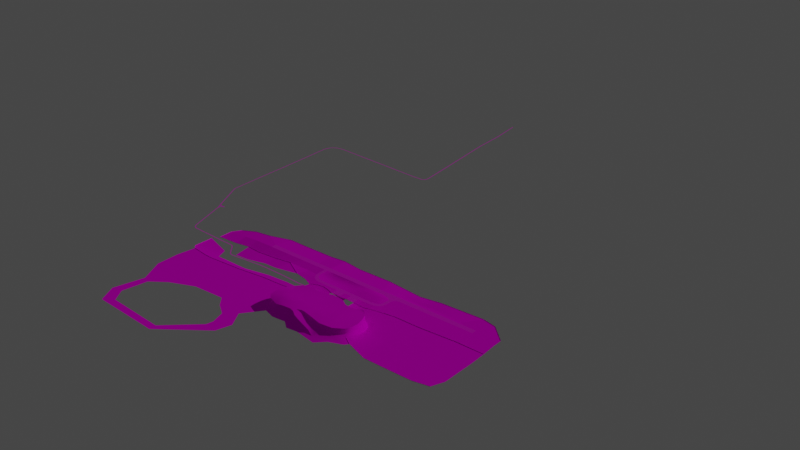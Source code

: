 # Source: mesa.blend  (saved by Blender 2.82.7; exported with 4.5.12 LTS)
import bpy
from mathutils import Matrix  # noqa: F401  (used for matrix-valued properties, if any)

bpy.ops.wm.read_factory_settings(use_empty=True)
scene = bpy.context.scene
scene.name = 'Scene'

# ---- collections
col_hanger1 = bpy.data.collections.new('hanger1'); scene.collection.children.link(col_hanger1)
col_hanger2 = bpy.data.collections.new('hanger2'); scene.collection.children.link(col_hanger2)
col_ground = bpy.data.collections.new('ground'); scene.collection.children.link(col_ground)

# ---- images (referenced by path relative to the original .blend; pixels are not part of the script)
import os
ASSET_DIR = os.environ.get("B2B_ASSET_DIR", "")  # directory of the original .blend (textures are referenced by path, not embedded)
HERE = os.path.dirname(os.path.abspath(__file__))  # packed textures are extracted next to this script under _unpacked/

def load_image(name, relpath, width, height, colorspace="sRGB"):
    """Load a texture the original file referenced (path relative to the .blend, or extracted next to this script)."""
    p = next((c for c in (os.path.join(HERE, relpath), os.path.join(ASSET_DIR, relpath)) if relpath and os.path.exists(c)), "")
    if p:
        img = bpy.data.images.load(p, check_existing=True)
        img.name = name
    else:  # same state as the original file: an image datablock whose file is absent (Cycles renders it pink)
        img = bpy.data.images.new(name, width, height)
        img.source = "FILE"
        img.filepath = "//" + (relpath or name)
    img.colorspace_settings.name = colorspace
    return img
img_seamless_beach_sand_texture_jpg = load_image('Seamless_Beach_Sand_Texture.jpg', 'Seamless_Beach_Sand_Texture.jpg', 1024, 1024, 'sRGB')
img_seamless_rock_face_texture_by_hhh316_d4hqxwx_fullview_jpg = load_image('seamless_rock_face_texture_by_hhh316_d4hqxwx-fullview.jpg', 'seamless_rock_face_texture_by_hhh316_d4hqxwx-fullview.jpg', 1024, 1024, 'sRGB')
img_asphalt_01_jpg = load_image('asphalt_01.jpg', 'asphalt_01.jpg', 1024, 1024, 'sRGB')
img_chain_link_fence_png = load_image('chain-link-fence.png', 'chain-link-fence.png', 1024, 1024, 'Non-Color')

# ---- materials (node trees are filled in below, after node groups)
mat_sand_01 = bpy.data.materials.new('sand_01')
mat_sand_01.use_backface_culling = True
mat_sand_01.use_transparent_shadow = False
mat_sand_01.roughness = 1.0
mat_rocks_01 = bpy.data.materials.new('rocks_01')
mat_rocks_01.use_transparent_shadow = False
mat_tarmac_01 = bpy.data.materials.new('tarmac_01')
mat_tarmac_01.use_backface_culling = True
mat_tarmac_01.use_transparent_shadow = False
mat_fence = bpy.data.materials.new('fence')

# ---- node groups
ng_auto_smooth = bpy.data.node_groups.new('Auto Smooth', 'GeometryNodeTree')
_s = ng_auto_smooth.interface.new_socket(name='Geometry', in_out='OUTPUT', socket_type='NodeSocketGeometry')
_s = ng_auto_smooth.interface.new_socket(name='Geometry', in_out='INPUT', socket_type='NodeSocketGeometry')
_s = ng_auto_smooth.interface.new_socket(name='Angle', in_out='INPUT', socket_type='NodeSocketFloat')
_s.subtype = 'ANGLE'
_s.min_value = 0.0
_s.max_value = 3.142
ng_auto_smooth.is_modifier = True
_N = ng_auto_smooth.nodes; _L = ng_auto_smooth.links
n0 = _N.new('NodeGroupOutput'); n0.name = 'Group Output'; n0.location = (480, -100)
n1 = _N.new('NodeGroupInput'); n1.name = 'Group Input'; n1.location = (-420, -300)
n2 = _N.new('NodeGroupInput'); n2.name = 'Group Input.001'; n2.location = (-60, -100)
n3 = _N.new('GeometryNodeSetShadeSmooth'); n3.name = 'Set Shade Smooth'; n3.location = (120, -100)
n3.domain = 'EDGE'
n4 = _N.new('GeometryNodeSetShadeSmooth'); n4.name = 'Set Shade Smooth.001'; n4.location = (300, -100)
n5 = _N.new('GeometryNodeInputMeshEdgeAngle'); n5.name = 'Edge Angle'; n5.location = (-420, -220)
n6 = _N.new('GeometryNodeInputEdgeSmooth'); n6.name = 'Is Edge Smooth'; n6.location = (-60, -160)
n7 = _N.new('GeometryNodeInputShadeSmooth'); n7.name = 'Is Face Smooth'; n7.location = (-240, -340)
n8 = _N.new('FunctionNodeBooleanMath'); n8.name = 'Boolean Math'; n8.location = (-60, -220)
n9 = _N.new('FunctionNodeCompare'); n9.name = 'Compare'; n9.location = (-240, -180)
n9.operation = 'LESS_EQUAL'
_L.new(n5.outputs[0], n9.inputs[0])
_L.new(n4.outputs[0], n0.inputs[0])
_L.new(n1.outputs[1], n9.inputs[1])
_L.new(n9.outputs[0], n8.inputs[0])
_L.new(n7.outputs[0], n8.inputs[1])
_L.new(n2.outputs[0], n3.inputs[0])
_L.new(n6.outputs[0], n3.inputs[1])
_L.new(n3.outputs[0], n4.inputs[0])
_L.new(n8.outputs[0], n3.inputs[2])
n0.is_active_output = True

# ---- material node trees
mat_sand_01.use_nodes = True; mat_sand_01.node_tree.nodes.clear()
_N = mat_sand_01.node_tree.nodes; _L = mat_sand_01.node_tree.links
n0 = _N.new('ShaderNodeOutputMaterial'); n0.name = 'Material Output'; n0.location = (1774, 258)
n1 = _N.new('ShaderNodeBsdfPrincipled'); n1.name = 'Principled BSDF'; n1.location = (922, 715)
n1.distribution = 'GGX'
n1.subsurface_method = 'BURLEY'
n1.inputs[2].default_value = 1.0
n1.inputs[3].default_value = 1.45
n1.inputs[13].default_value = 0.0
n1.inputs[27].default_value = (0.0, 0.0, 0.0, 1.0)
n1.inputs[28].default_value = 1.0
n2 = _N.new('ShaderNodeTexImage'); n2.name = 'Image Texture'; n2.location = (321, 505)
n2.image = img_seamless_beach_sand_texture_jpg
_L.new(n1.outputs[0], n0.inputs[0])
_L.new(n2.outputs[0], n1.inputs[0])
n0.is_active_output = True
mat_rocks_01.use_nodes = True; mat_rocks_01.node_tree.nodes.clear()
_N = mat_rocks_01.node_tree.nodes; _L = mat_rocks_01.node_tree.links
n0 = _N.new('ShaderNodeOutputMaterial'); n0.name = 'Material Output'; n0.location = (300, 300)
n1 = _N.new('ShaderNodeBsdfPrincipled'); n1.name = 'Principled BSDF'; n1.location = (10, 300)
n1.distribution = 'GGX'
n1.subsurface_method = 'BURLEY'
n1.inputs[2].default_value = 1.0
n1.inputs[3].default_value = 1.45
n1.inputs[13].default_value = 0.0
n1.inputs[27].default_value = (0.0, 0.0, 0.0, 1.0)
n1.inputs[28].default_value = 1.0
n2 = _N.new('ShaderNodeTexImage'); n2.name = 'Image Texture'; n2.location = (-280, 280)
n2.image = img_seamless_rock_face_texture_by_hhh316_d4hqxwx_fullview_jpg
_L.new(n1.outputs[0], n0.inputs[0])
_L.new(n2.outputs[0], n1.inputs[0])
n0.is_active_output = True
mat_tarmac_01.use_nodes = True; mat_tarmac_01.node_tree.nodes.clear()
_N = mat_tarmac_01.node_tree.nodes; _L = mat_tarmac_01.node_tree.links
n0 = _N.new('ShaderNodeOutputMaterial'); n0.name = 'Material Output'; n0.location = (300, 300)
n1 = _N.new('ShaderNodeBsdfPrincipled'); n1.name = 'Principled BSDF'; n1.location = (10, 300)
n1.distribution = 'GGX'
n1.subsurface_method = 'BURLEY'
n1.inputs[2].default_value = 0.8739
n1.inputs[3].default_value = 1.45
n1.inputs[13].default_value = 0.3435
n1.inputs[27].default_value = (0.0, 0.0, 0.0, 1.0)
n1.inputs[28].default_value = 1.0
n2 = _N.new('ShaderNodeTexImage'); n2.name = 'Image Texture'; n2.location = (-280, 280)
n2.image = img_asphalt_01_jpg
_L.new(n1.outputs[0], n0.inputs[0])
_L.new(n2.outputs[0], n1.inputs[0])
n0.is_active_output = True
mat_fence.use_nodes = True; mat_fence.node_tree.nodes.clear()
_N = mat_fence.node_tree.nodes; _L = mat_fence.node_tree.links
n0 = _N.new('ShaderNodeOutputMaterial'); n0.name = 'Material Output'; n0.location = (300, 300)
n1 = _N.new('ShaderNodeBsdfPrincipled'); n1.name = 'Principled BSDF'; n1.location = (10, 300)
n1.distribution = 'GGX'
n1.subsurface_method = 'BURLEY'
n1.inputs[3].default_value = 1.45
n1.inputs[27].default_value = (0.0, 0.0, 0.0, 1.0)
n1.inputs[28].default_value = 1.0
n2 = _N.new('ShaderNodeTexImage'); n2.name = 'Image Texture'; n2.location = (-280, 280)
n2.image = img_chain_link_fence_png
_L.new(n1.outputs[0], n0.inputs[0])
_L.new(n2.outputs[0], n1.inputs[0])
n0.is_active_output = True

# ---- world
world_world = bpy.data.worlds.new('World'); scene.world = world_world
world_world.use_nodes = True; world_world.node_tree.nodes.clear()
_N = world_world.node_tree.nodes; _L = world_world.node_tree.links
n0 = _N.new('ShaderNodeOutputWorld'); n0.name = 'World Output'; n0.location = (300, 300)
n1 = _N.new('ShaderNodeBackground'); n1.name = 'Background'; n1.location = (10, 300)
n1.inputs[0].default_value = (0.05088, 0.05088, 0.05088, 1.0)
_L.new(n1.outputs[0], n0.inputs[0])
n0.is_active_output = True
world_world.color = (0.05088, 0.05088, 0.05088)
world_world.use_sun_shadow = False
world_world.sun_shadow_jitter_overblur = 0.0

# ---- lights
light_area_001 = bpy.data.lights.new('Area.001', 'SUN')
light_area_001.color = (1.0, 0.9722, 0.8167)
light_area_001.transmission_factor = 0.0
light_area_001.cutoff_distance = 100.0
light_area_001.energy = 0.74
light_area_001.shadow_soft_size = 1.0
light_area_001.shadow_cascade_max_distance = 2000.0
light_area_001.shadow_cascade_fade = 0.193

# ---- meshes
me_cylinder = bpy.data.meshes.new('Cylinder')
me_cylinder.from_pydata([], [], [])
me_cylinder.update()
me_plane_001 = bpy.data.meshes.new('Plane.001')
me_plane_001.from_pydata([], [], [])
me_plane_001.materials.append(None)
me_plane_001.update()
me_plane = bpy.data.meshes.new('Plane')
me_plane.from_pydata([], [], [])
me_plane.materials.append(None)
me_plane.materials.append(None)
me_plane.materials.append(None)
me_plane.materials.append(None)
me_plane.materials.append(None)
me_plane.materials.append(None)
me_plane.materials.append(None)
me_plane.update()
me_cube_010 = bpy.data.meshes.new('Cube.010')
me_cube_010.from_pydata([], [], [])
me_cube_010.materials.append(None)
me_cube_010.update()
me_plane_003 = bpy.data.meshes.new('Plane.003')
me_plane_003.from_pydata([(-34.18, -12.23, -2.248), (33.13, 1.0, 0.0), (-29.95, 10.07, -0.9429), (33.14, 9.855, 0.0), (-58.04, -131.4, -2.248), (33.13, -120.5, 0.0), (-29.38, 60.0, 0.0), (34.75, 60.0, 0.0), (-106.6, 60.0, 0.0), (-112.1, 16.25, -1.119), (-162.0, 19.42, 0.0), (-156.1, 60.0, 0.0), (-149.8, 91.41, 0.0), (-105.9, 91.41, 0.0), (-26.31, 91.41, 0.0), (47.72, 91.41, 0.0), (108.3, 91.41, 0.0), (107.4, 60.0, 0.0), (-112.6, 3.482, -2.248), (111.3, 9.916, 0.0), (151.0, 5.831, -6.728), (151.0, 60.0, 0.0), (149.7, 91.41, 0.0), (148.2, 147.9, 9.147), (79.29, 147.9, 9.147), (39.06, 151.1, 2.824), (-46.41, 158.1, -5.798), (-95.01, 159.8, -12.44), (-172.9, 156.3, -12.1), (-240.0, 153.6, -13.36), (-223.6, 91.41, 0.0), (-219.5, 60.0, 0.0), (-216.2, 30.47, 0.0), (-220.3, -7.295, -8.742), (-227.3, -118.1, -8.763), (-136.5, -115.6, -2.248), (145.1, 209.5, 9.775), (93.13, 211.2, 5.875), (42.36, 205.6, 0.0), (-48.49, 210.8, -6.502), (-99.17, 213.5, -8.901), (-184.3, 213.1, -10.39), (-247.5, 214.0, -8.637), (-289.7, 219.5, -7.535), (-282.9, 151.6, -13.36), (-282.7, 91.41, 0.0), (-275.0, 60.0, 0.0), (-273.6, 19.93, 0.0), (-268.4, -22.19, -4.017), (-280.2, -114.4, -12.45), (-272.6, -151.0, -8.742), (-229.2, -144.4, -5.772), (-149.4, -148.7, -2.248), (209.6, 4.126, -6.728), (214.8, 60.0, 0.0), (215.0, 91.41, 0.0), (218.8, 164.8, 11.64), (231.4, 206.6, 10.08), (212.2, -111.7, -10.54), (137.2, -124.9, -6.728), (113.1, -120.5, 0.0), (113.1, 1.0, 0.0), (-72.53, -156.8, -1.811), (-0.3284, -137.8, -2.248), (-174.2, -140.1, -4.142), (-204.5, -142.5, -2.863), (167.3, -131.5, -6.728), (192.9, -144.5, -10.54), (216.3, -147.2, -10.54), (-335.9, -204.9, 0.0), (-305.6, -164.6, 0.0), (-367.0, -259.3, 0.0), (-377.0, -321.4, 0.0), (-387.9, -393.6, 0.0), (-373.2, -476.6, 0.0), (-310.3, -495.3, 0.0), (-217.9, -524.8, 0.0), (-160.5, -521.7, 0.0), (-96.03, -514.7, 0.0), (-28.5, -567.4, 0.0), (69.31, -556.6, 0.0), (253.3, -587.6, 0.0), (327.8, -513.9, 0.0), (443.5, -466.6, 0.0), (465.2, -436.3, 0.0), (476.9, -381.2, 0.0), (480.7, -311.3, 0.0), (474.5, -231.3, 0.0), (456.7, -177.0, 0.0), (421.0, -116.5, 0.0), (384.5, -83.85, 0.0), (359.6, -86.18, 0.0), (322.4, -107.1, 0.0), (306.1, -137.4, 0.0), (271.9, -151.4, 0.0), (249.4, -150.6, 0.0), (202.1, -175.5, 4.0), (181.9, -160.7, 4.0), (153.2, -146.7, 4.0), (133.0, -140.5, 4.0), (101.8, -140.3, 2.205), (39.68, -138.5, 3.848), (11.09, -146.0, 4.0), (-44.02, -166.9, 4.0), (-75.07, -166.9, 4.0), (-155.0, -157.6, 4.0), (-179.1, -147.5, 4.0), (-200.8, -149.1, 4.0), (-227.2, -161.5, 4.0), (-262.2, -166.9, 4.0), (-288.6, -191.8, 4.0), (-301.7, -222.8, 4.0), (-322.7, -276.4, 4.0), (-335.9, -319.1, 4.0), (-348.0, -378.0, 4.0), (-333.6, -437.8, 4.0), (-298.6, -468.1, 4.0), (-212.5, -499.2, 4.0), (-139.5, -492.9, 4.0), (-66.17, -497.4, 2.864), (-20.87, -525.0, 5.59), (39.04, -526.3, 4.0), (206.8, -547.7, 16.87), (332.0, -466.9, 22.6), (413.6, -412.0, 20.86), (435.9, -367.5, 16.7), (441.2, -293.2, 6.806), (430.4, -232.0, -8.149), (410.4, -179.0, -9.846), (380.3, -145.9, -2.441), (344.1, -134.0, 3.609), (318.6, -144.5, 5.311), (301.2, -171.4, 5.747), (268.8, -187.1, 4.0), (229.2, -181.7, 4.0), (195.3, -179.8, 40.71), (176.0, -165.7, 40.71), (148.4, -152.3, 40.71), (129.0, -146.3, 40.71), (102.2, -144.1, 40.71), (37.65, -144.8, 34.89), (12.11, -151.5, 40.71), (-40.77, -171.6, 40.71), (-70.56, -171.6, 40.71), (-147.3, -162.7, 40.71), (-170.4, -153.0, 40.71), (-191.2, -154.5, 40.71), (-216.5, -166.4, 40.71), (-250.0, -171.6, 40.71), (-275.4, -195.5, 40.71), (-288.0, -225.3, 40.71), (-308.1, -276.7, 40.71), (-320.8, -317.6, 40.71), (-331.9, -374.1, 40.71), (-318.6, -431.6, 40.71), (-285.1, -460.6, 40.71), (-202.4, -490.4, 40.71), (-132.4, -484.5, 40.71), (-71.03, -476.4, 37.92), (-5.069, -500.1, 83.94), (38.43, -512.8, 74.59), (151.5, -523.3, 31.79), (319.0, -455.4, 40.71), (397.2, -406.2, 40.71), (418.8, -366.0, 40.71), (424.7, -293.0, 40.71), (409.8, -232.0, 40.71), (389.0, -180.6, 40.71), (356.9, -157.5, 40.71), (339.1, -159.0, 40.71), (326.4, -164.9, 40.71), (298.9, -185.1, 40.71), (259.4, -191.0, 40.71), (221.4, -185.8, 40.71), (34.12, -120.8, 13.8), (102.5, -120.5, 13.59), (38.63, -121.4, 1.021), (102.4, -120.7, -1.231), (195.3, -179.8, 105.4), (176.0, -165.7, 105.4), (148.4, -152.3, 105.4), (129.0, -146.3, 105.4), (102.2, -144.1, 105.4), (39.67, -138.9, 105.4), (12.11, -151.5, 105.4), (-40.77, -171.6, 105.4), (-70.56, -171.6, 105.4), (-147.3, -162.7, 105.4), (-170.4, -153.0, 97.69), (-191.2, -154.5, 97.69), (-216.5, -166.4, 100.8), (-250.0, -171.6, 94.48), (-275.4, -195.5, 92.19), (-288.0, -225.3, 96.31), (-308.1, -276.7, 105.4), (-320.8, -317.6, 105.4), (-326.9, -375.1, 105.4), (-323.3, -428.0, 106.9), (-285.1, -460.6, 97.38), (-202.4, -490.4, 97.38), (-132.4, -484.5, 105.4), (-71.03, -476.4, 102.6), (-33.83, -486.8, 101.5), (38.92, -442.7, 105.4), (202.8, -462.9, 81.26), (319.0, -455.4, 84.91), (397.2, -406.2, 84.91), (418.8, -366.0, 84.91), (424.7, -293.0, 84.91), (409.8, -232.0, 84.91), (389.0, -180.6, 84.91), (356.9, -157.5, 105.4), (339.1, -159.0, 105.4), (326.4, -164.9, 105.4), (298.9, -185.1, 105.4), (259.4, -191.0, 105.4), (221.4, -185.8, 105.4), (287.7, -365.3, 86.71), (345.8, -311.7, 84.91), (330.9, -225.3, 93.81), (246.0, -269.2, 105.4), (132.0, -224.5, 105.4), (0.1961, -225.3, 105.4), (-159.9, -234.2, 105.4), (-228.5, -290.8, 105.4), (-280.8, -398.4, 113.7), (-212.8, -436.8, 119.9), (-90.67, -415.9, 116.3), (-5.762, -359.3, 116.3), (91.8, -344.4, 105.4), (118.6, -415.2, 105.4), (222.1, -398.8, 93.99), (-127.9, -316.1, 116.3), (-189.0, -363.1, 116.3), (-29.38, 230.0, 0.0), (34.75, 230.0, 0.0), (-106.6, 230.0, 0.0), (-156.1, 230.0, 0.0), (-147.4, 275.0, 0.0), (-103.4, 275.0, 0.0), (-23.84, 275.0, 0.0), (50.19, 275.0, 0.0), (110.8, 275.0, 0.0), (107.4, 230.0, 0.0), (151.0, 230.0, 0.0), (152.2, 275.0, 0.0), (-221.2, 275.0, 0.0), (-219.5, 230.0, 0.0), (-280.2, 275.0, 0.0), (-275.0, 230.0, 0.0), (214.8, 230.0, 0.0), (217.5, 275.0, 0.0), (-320.9, 94.1, 0.0), (-330.3, 63.12, 0.0), (-368.5, 85.02, 0.0), (-350.8, 109.9, 0.0), (-361.8, 124.7, 0.0), (-386.3, 106.7, 0.0), (-395.6, 136.2, 0.0), (-368.6, 141.9, 0.0), (-371.7, 166.6, 0.0), (-398.4, 166.2, 0.0), (257.7, 66.32, 0.0), (248.6, 97.76, 0.0), (286.1, 80.37, 0.0), (270.5, 110.6, 0.0), (307.5, 99.93, 0.0), (281.2, 122.5, 0.0), (315.5, 125.2, 0.0), (286.9, 139.6, 0.0), (317.3, 151.5, 0.0), (288.0, 166.4, 0.0), (319.6, 178.4, 0.0), (289.7, 198.2, 0.0), (324.8, 204.4, 0.0), (265.7, 216.4, 0.0), (335.2, 218.1, 0.0), (353.8, 226.1, 0.0), (375.9, 230.0, 0.0), (379.9, 275.0, 0.0), (316.8, 275.0, 0.0), (-397.9, 230.0, 0.0), (-369.3, 230.0, 0.0), (-369.0, 275.0, 0.0), (-394.7, 275.0, 0.0), (-511.1, 230.0, 0.0), (-507.4, 275.0, 0.0), (-624.5, 275.0, 0.0), (-630.4, 230.0, 0.0), (-794.2, 230.0, 0.0), (-803.1, 275.0, 0.0), (-993.3, 275.0, 0.0), (-993.3, 230.0, 0.0), (453.6, 230.0, 0.0), (555.9, 230.0, 0.0), (661.7, 230.0, 0.0), (943.6, 230.0, 0.0), (1046.0, 230.0, 0.0), (1046.0, 275.0, 0.0), (938.3, 275.0, 0.0), (680.4, 275.0, 0.0), (543.4, 275.0, 0.0), (454.5, 275.0, 0.0), (-961.1, 431.3, -12.35), (-834.1, 434.0, -16.6), (-620.2, 436.0, -16.6), (-518.7, 436.6, -16.6), (-369.0, 436.5, -5.313), (-206.7, 436.5, -22.02), (103.0, 439.7, -20.15), (401.7, 437.3, -41.07), (612.0, 437.5, -17.42), (993.7, 442.1, -8.355), (1123.0, 404.4, 0.0), (1261.0, 277.2, 0.0), (1260.0, 194.2, 0.0), (1267.0, 63.28, 0.0), (1027.0, 65.12, 0.0), (711.5, 44.84, 0.0), (486.6, 44.84, 0.0), (573.2, -60.28, 0.0), (696.8, -244.7, 0.0), (678.4, -419.9, 0.0), (658.1, -504.2, 0.0), (903.3, -503.4, 0.0), (934.7, -423.6, 0.0), (884.9, -226.2, 0.0), (853.5, -106.4, 0.0), (1045.0, -75.03, 0.0), (1269.0, -80.56, 0.0), (1265.0, -237.3, 0.0), (1090.0, -263.1, 0.0), (1084.0, -384.8, 0.0), (1082.0, -501.0, 0.0), (1219.0, -473.3, 0.0), (1263.0, -364.5, 0.0), (-1156.0, 373.1, -13.45), (-1171.0, 242.1, -9.841), (-1184.0, 149.9, -33.35), (-1317.0, 135.2, -38.7), (-1321.0, 244.0, -21.54), (-1313.0, 360.2, -21.54), (-1454.0, 331.1, -43.69), (-1499.0, 249.5, -38.7), (-1503.0, 124.1, -38.7), (-1490.0, 24.23, -6.118), (-1291.0, -16.02, -38.7), (-1169.0, -4.954, -38.7), (-1029.0, -4.954, -32.34), (-1035.0, 133.3, -28.2), (-855.9, 144.4, -24.85), (-879.9, 37.46, -31.96), (-730.5, 20.86, -14.42), (-704.7, 155.5, -14.42), (-503.7, 159.2, -14.42), (-527.7, 52.21, -5.656), (-417.0, 30.08, -5.656), (-343.3, -3.11, -5.656), (-358.0, -99.0, -3.388), (-487.1, -97.16, 0.0), (-695.5, -95.31, -13.58), (-949.9, -111.9, -38.21), (-1230.0, -132.2, -20.88), (-1295.0, -134.0, -22.49), (-1522.0, -132.2, -22.49), (209.4, 292.5, 0.0002689), (323.1, 304.9, -17.42), (373.7, 306.1, -17.42), (444.7, 301.2, -17.42), (532.4, 314.1, -17.42), (688.7, 296.8, 0.0002689), (889.4, 299.9, -5.627), (729.4, 317.2, 0.0002689), (547.9, 329.6, -17.42), (439.2, 325.2, -17.42), (358.9, 354.9, -17.42), (285.4, 370.3, -17.42), (169.3, 412.3, -22.24), (1035.0, 180.9, 0.0002689), (944.9, 201.7, 0.0002689), (685.5, 206.1, 0.0002689), (455.8, 191.3, 0.0002689), (369.1, 171.3, 0.0002689), (370.6, 130.5, 0.0002689), (441.7, 143.9, 0.0002689), (581.0, 146.1, 0.0002689), (720.3, 156.5, 0.0002689), (912.3, 137.9, 0.0002689), (1078.0, 131.3, 0.0002689), (258.4, 5.156, 0.0002689), (319.1, 18.02, 0.0002689), (391.1, 30.37, 0.0002689), (490.5, -65.86, 0.0002689), (377.2, -40.65, 0.0002689), (332.5, -42.71, 0.0002689), (265.6, -66.38, 0.0002689), (264.5, -112.2, 0.0002689), (7.039, -450.3, 95.95), (46.06, -447.7, 81.12), (203.2, -472.7, 44.43), (-26.29, -457.0, 105.1), (11.06, -445.8, 107.5), (-360.8, -140.3, 0.000267), (-485.4, -157.1, 0.000267), (-665.7, -163.8, 0.000267), (-930.1, -194.2, 0.000267), (-1242.0, -212.7, 0.000267), (-1297.0, -209.3, 0.000267), (-1450.0, -194.8, 6.777), (-1486.0, -350.8, 0.000267), (-1333.0, -320.5, 0.000267), (-1254.0, -312.1, 0.000267), (-950.3, -302.0, 0.000267), (-674.1, -280.1, 0.000267), (-461.9, -264.9, 0.000267), (-456.8, -483.9, 0.000267), (-702.7, -531.0, 0.000267), (-984.0, -539.5, 0.000267), (-1257.0, -546.2, 0.000267), (-1486.0, -546.2, 0.000267), (-581.2, -578.4, 0.000267), (-432.8, -654.1, 0.000267), (-354.2, -790.9, 0.000267), (-392.0, -921.9, 0.000267), (-770.4, -1210.0, 0.000267), (-1376.0, -1172.0, 0.000267), (-1454.0, -1015.0, 0.000267), (-1385.0, -758.9, 0.000267), (-1222.0, -639.6, 0.000267), (-977.1, -595.9, 0.000267), (-700.6, -581.4, 0.000267), (-630.7, -662.9, 0.000267), (-531.8, -729.8, 0.000267), (-496.8, -846.2, 0.000267), (-508.5, -904.4, 0.000267), (-776.2, -1149.0, 0.000267), (-1291.0, -1111.0, 0.000267), (-1361.0, -1000.0, 0.000267), (-1321.0, -782.2, 0.000267), (-1190.0, -686.1, 0.000267), (-75.5, -150.0, -0.8495), (-305.6, -164.6, 4.0), (465.2, -436.3, 4.0), (-288.6, -191.8, 8.0), (413.6, -412.0, 24.86), (-961.1, 431.3, -8.346), (-834.1, 434.0, -12.6), (-620.2, 436.0, -12.6), (-518.7, 436.6, -12.6), (-369.0, 436.5, -1.313), (-206.7, 436.5, -18.02), (103.0, 439.7, -16.15), (401.7, 437.3, -37.07), (612.0, 437.5, -13.42), (993.7, 442.1, -4.355), (1123.0, 404.4, 4.0), (1261.0, 277.2, 4.0), (1260.0, 194.2, 4.0), (1267.0, 63.28, 4.0), (658.1, -504.2, 4.0), (903.3, -503.4, 4.0), (1269.0, -80.56, 4.0), (1265.0, -237.3, 4.0), (1082.0, -501.0, 4.0), (1219.0, -473.3, 4.0), (1263.0, -364.5, 4.0), (-1156.0, 373.1, -9.446), (-1313.0, 360.2, -17.54), (-1454.0, 331.1, -39.69), (-1499.0, 249.5, -34.7), (-1503.0, 124.1, -34.7), (-1490.0, 24.23, -2.118), (-1522.0, -132.2, -18.49), (-360.8, -140.3, 4.0), (-485.4, -157.1, 4.0), (-665.7, -163.8, 4.0), (-930.1, -194.2, 4.0), (-1242.0, -212.7, 4.0), (-1297.0, -209.3, 4.0), (-1450.0, -194.8, 10.78), (-238.3, -134.4, -6.86), (-80.17, -145.8, -1.728), (-139.1, -134.9, -4.191), (-132.6, -135.8, -4.188), (-250.2, -132.2, -6.862), (-258.6, -125.0, -6.766), (-263.5, -115.0, -6.592), (-264.5, -101.7, -6.329), (-265.6, -58.21, -5.584), (-269.7, -49.07, -5.586), (-277.4, -44.76, -5.584), (-289.9, -41.87, -5.105), (-352.7, -47.79, -5.464), (-420.1, -49.82, -5.755), (-521.2, -43.62, -6.0), (-626.6, -39.38, -6.297), (-727.3, -37.77, -6.633), (-859.0, -38.4, -7.128), (-1018.0, -53.42, -8.018), (-1149.0, -65.1, -8.736), (-1167.0, -62.87, -8.758), (-1187.0, -51.93, -8.615), (-1258.0, 32.64, -7.126), (-1273.0, 42.85, -6.961), (-1293.0, 46.95, -6.942), (-1436.0, 50.88, -7.383), (-1490.0, 52.9, -7.538), (-1547.0, 55.78, -7.686), (-1737.0, 64.51, -8.196), (-1761.0, 72.93, -8.117), (-1776.0, 89.22, -7.853), (-1787.0, 111.4, -7.446), (-1883.0, 439.0, -1.032), (-1882.0, 464.0, -0.5634), (-1869.0, 476.5, -0.2809), (-1842.0, 487.2, 0.009155), (-1869.0, 485.3, -0.1321), (-1890.0, 489.9, -0.1138), (-1907.0, 502.3, 0.1073), (-2034.0, 777.3, 4.893), (-2038.0, 790.3, 5.417), (-2040.0, 803.7, 6.341), (-2023.0, 1261.0, 15.39), (-2016.0, 1376.0, 17.8), (-2005.0, 1929.0, 29.28), (-1996.0, 1965.0, 30.06), (-1979.0, 1993.0, 30.75), (-1953.0, 2016.0, 31.2), (-1927.0, 2030.0, 31.62), (-1891.0, 2039.0, 31.89), (-1846.0, 2041.0, 32.08), (-1208.0, 2003.0, 33.62), (-930.5, 1985.0, 34.28), (-825.6, 1985.0, 34.66), (-801.8, 2000.0, 35.1), (-795.4, 2022.0, 35.61), (-795.8, 2062.0, 36.43), (-815.6, 2403.0, 43.42), (-848.8, 2909.0, 53.73), (-848.9, 3207.0, 59.88), (-870.6, 3500.0, 65.85), (-236.8, -127.3, -6.831), (-78.21, -138.8, -1.647), (-138.2, -127.7, -4.155), (-131.3, -128.7, -4.148), (-246.2, -126.1, -6.835), (-252.7, -120.9, -6.86), (-256.3, -113.6, -6.578), (-257.2, -101.6, -6.243), (-259.0, -55.58, -5.811), (-263.3, -45.53, -5.587), (-274.7, -37.97, -5.585), (-290.0, -34.57, -5.144), (-352.5, -40.49, -5.485), (-419.0, -42.6, -5.766), (-521.2, -36.32, -6.004), (-625.4, -32.18, -6.297), (-727.1, -30.47, -6.629), (-859.2, -31.11, -7.12), (-1018.0, -46.15, -8.004), (-1149.0, -57.8, -8.719), (-1164.0, -56.12, -8.741), (-1183.0, -46.45, -8.599), (-1252.0, 37.42, -7.121), (-1269.0, 48.78, -6.957), (-1292.0, 54.24, -6.938), (-1436.0, 58.17, -7.377), (-1490.0, 60.18, -7.531), (-1547.0, 63.08, -7.679), (-1735.0, 71.55, -8.188), (-1756.0, 78.8, -8.109), (-1770.0, 93.11, -7.846), (-1780.0, 114.0, -7.441), (-1876.0, 440.9, -1.053), (-1875.0, 460.9, -0.5854), (-1864.0, 471.3, -0.3041), (-1841.0, 480.0, -0.01535), (-1870.0, 478.6, -0.1557), (-1892.0, 483.0, -0.1374), (-1913.0, 498.7, 0.08324), (-2040.0, 774.0, 4.854), (-2045.0, 788.4, 5.378), (-2047.0, 803.2, 6.299), (-2030.0, 1261.0, 15.32), (-2023.0, 1376.0, 17.73), (-1998.0, 1929.0, 29.18), (-1989.0, 1962.0, 29.97), (-1973.0, 1989.0, 30.66), (-1949.0, 2010.0, 31.1), (-1924.0, 2023.0, 31.53), (-1890.0, 2032.0, 31.79), (-1846.0, 2034.0, 31.98), (-1209.0, 1996.0, 33.5), (-930.8, 1978.0, 34.15), (-823.3, 1978.0, 34.53), (-795.5, 1996.0, 34.96), (-788.2, 2021.0, 35.47), (-788.5, 2062.0, 36.3), (-808.4, 2404.0, 43.28), (-841.5, 2909.0, 53.59), (-841.6, 3207.0, 59.74), (-863.3, 3500.0, 65.7), (-256.2, -90.32, -6.246), (-257.6, -60.48, -5.808), (-256.3, -61.68, -5.808), (-255.1, -88.36, -6.246), (-253.5, -88.66, -6.249), (-252.1, -89.67, -6.246), (-252.1, -108.4, -6.274), (-220.9, -108.4, -6.984), (-220.9, -26.91, -5.263), (-252.1, -26.91, -6.274), (-252.1, -62.12, -5.808), (-254.3, -62.77, -5.808), (-238.9, -78.95, -6.274), (-238.9, -81.63, -6.274), (-236.9, -81.63, -6.274), (-236.9, -62.12, -6.274), (-238.9, -62.12, -6.274), (-238.9, -26.91, -5.729), (-238.9, -53.21, -6.274), (-236.9, -53.21, -6.274), (-236.9, -26.91, -5.263), (-238.9, -108.4, -6.274), (-238.9, -89.45, -6.274), (-236.9, -89.45, -6.274), (-236.9, -108.4, -6.548), (-220.9, -60.64, -5.263), (-220.9, -85.64, -6.274), (-256.4, -41.59, -3.751), (-272.2, -30.49, -3.827), (-255.3, -58.6, -4.738), (-275.9, -55.47, -7.246), (-253.5, -111.9, -6.86), (-253.9, -90.26, -6.553), (-241.7, -115.8, -4.517), (-171.2, -26.46, -5.263), (-171.2, -85.19, -6.274), (-1895.0, 482.6, 0.1073), (-1891.0, 460.0, -1.032), (-1884.0, 463.0, -1.053), (-1901.0, 479.0, 0.08324), (-1866.0, 478.6, -0.2809), (-162.0, 19.42, 4.0), (-112.6, 3.482, 1.752), (-216.2, 30.47, 4.0), (-273.6, 19.93, 4.0), (-1184.0, 149.9, -29.35), (-1317.0, 135.2, -34.7), (-1035.0, 133.3, -24.2), (-855.9, 144.4, -20.85), (-704.7, 155.5, -10.42), (-527.7, 52.21, -1.656), (-417.0, 30.08, -1.656), (-343.3, -3.11, -1.656), (-34.18, -12.23, -4.248), (33.13, 1.0, -2.0), (-34.18, -12.23, 2.0), (33.13, 1.0, 4.248), (151.0, 5.831, -1.738), (209.6, 4.126, -1.738), (113.1, 1.0, 4.99), (1027.0, 65.12, 4.99), (711.5, 44.84, 4.99), (486.6, 44.84, 4.99), (258.4, 5.156, 4.99), (319.1, 18.02, 4.99), (391.1, 30.37, 4.99)], [(655, 656)], [(0, 1, 3, 2), (4, 5, 1, 0), (8, 11, 10, 9), (0, 2, 9, 18), (3, 7, 6, 2), (10, 18, 9), (33, 10, 32), (10, 11, 31, 32), (30, 45, 252, 253, 46, 31, 11, 8, 9, 2, 6, 7, 3, 19, 17, 21, 54, 262, 263, 55, 22, 16, 15, 14, 13, 12), (29, 30, 12, 28), (12, 13, 27, 28), (13, 14, 26, 27), (14, 15, 25, 26), (15, 16, 24, 25), (23, 24, 16, 22), (20, 21, 17, 19), (33, 32, 47, 48), (32, 31, 46, 47), (30, 29, 44, 45), (43, 44, 29, 42), (29, 28, 41, 42), (28, 27, 40, 41), (27, 26, 39, 40), (26, 25, 38, 39), (25, 24, 37, 38), (37, 24, 23, 36), (19, 61, 20), (59, 58, 53, 20), (21, 20, 53, 54), (23, 22, 55, 56), (36, 23, 56, 57), (19, 3, 1, 61), (60, 59, 20, 61), (5, 4, 63), (63, 4, 62), (67, 68, 58), (67, 58, 66), (58, 59, 66), (90, 129, 89), (128, 88, 89, 129), (127, 87, 88, 128), (126, 86, 87, 127), (125, 85, 86, 126), (124, 84, 85, 125), (84, 124, 83), (123, 82, 83, 124), (123, 122, 81, 82), (173, 135, 178, 216), (172, 173, 216, 215), (145, 146, 189, 188), (158, 159, 202, 201), (171, 172, 215, 214), (144, 145, 188, 187), (157, 158, 201, 200), (170, 171, 214, 213), (143, 144, 187, 186), (156, 157, 200, 199), (169, 170, 213, 212), (142, 143, 186, 185), (155, 156, 199, 198), (168, 169, 212, 211), (141, 142, 185, 184), (154, 155, 198, 197), (167, 168, 211, 210), (140, 141, 184, 183), (153, 154, 197, 196), (166, 167, 210, 209), (139, 140, 183, 182), (152, 153, 196, 195), (165, 166, 209, 208), (138, 139, 182, 181), (151, 152, 195, 194), (164, 165, 208, 207), (137, 138, 181, 180), (150, 151, 194, 193), (163, 164, 207, 206), (136, 137, 180, 179), (149, 150, 193, 192), (162, 163, 206, 205), (135, 136, 179, 178), (148, 149, 192, 191), (147, 148, 191, 190), (146, 147, 190, 189), (103, 104, 143, 142), (130, 131, 170, 169), (117, 118, 157, 156), (104, 105, 144, 143), (131, 132, 171, 170), (118, 119, 158, 157), (105, 106, 145, 144), (132, 133, 172, 171), (119, 120, 159, 158), (106, 107, 146, 145), (133, 134, 173, 172), (134, 96, 135, 173), (120, 121, 160, 159), (107, 108, 147, 146), (121, 122, 161, 160), (108, 109, 148, 147), (122, 123, 399, 161), (109, 110, 149, 148), (96, 97, 136, 135), (123, 124, 163, 162), (110, 111, 150, 149), (97, 98, 137, 136), (124, 125, 164, 163), (111, 112, 151, 150), (98, 99, 138, 137), (125, 126, 165, 164), (112, 113, 152, 151), (99, 100, 139, 138), (126, 127, 166, 165), (113, 114, 153, 152), (140, 139, 175, 174), (127, 128, 167, 166), (114, 115, 154, 153), (101, 102, 141, 140), (128, 129, 168, 167), (115, 116, 155, 154), (102, 103, 142, 141), (129, 130, 169, 168), (116, 117, 156, 155), (230, 231, 229), (231, 217, 220), (220, 221, 229, 231), (217, 218, 219, 220), (221, 222, 228, 229), (233, 227, 228, 232), (223, 232, 228, 222), (224, 233, 232, 223), (226, 227, 233, 225), (225, 233, 224), (191, 224, 223, 190), (192, 224, 191), (193, 224, 192), (194, 224, 193), (195, 225, 224, 194), (196, 225, 195), (197, 225, 196), (198, 225, 197), (199, 226, 225, 198), (200, 226, 199), (201, 227, 226, 200), (229, 203, 230), (203, 204, 230), (230, 204, 231), (204, 205, 217, 231), (206, 218, 217, 205), (207, 218, 206), (208, 218, 207), (209, 219, 218, 208), (210, 219, 209), (211, 212, 213, 210), (214, 219, 210, 213), (215, 220, 219, 214), (216, 220, 215), (220, 216, 178, 221), (179, 221, 178), (180, 221, 179), (181, 221, 180), (182, 221, 181), (183, 222, 221, 182), (184, 222, 183), (185, 222, 184), (186, 223, 222, 185), (187, 223, 186), (223, 187, 190), (187, 188, 189, 190), (129, 90, 91, 130), (92, 130, 91), (130, 92, 93, 131), (132, 131, 93), (132, 93, 94, 133), (133, 94, 95, 134), (68, 96, 134, 95), (67, 97, 96, 68), (66, 98, 97, 67), (59, 99, 98, 66), (60, 100, 99, 59), (177, 176, 174, 175), (101, 140, 174, 176), (100, 101, 176, 177), (139, 100, 177, 175), (177, 100, 60), (176, 5, 102, 101), (5, 63, 102), (62, 103, 102, 63), (103, 62, 104), (52, 105, 104, 62), (105, 52, 64, 106), (106, 64, 65, 107), (51, 108, 107, 65), (50, 109, 108, 51), (109, 50, 70, 110), (69, 111, 110, 70), (111, 69, 71, 112), (57, 275, 250), (57, 56, 273, 275), (273, 56, 271), (271, 56, 269), (269, 56, 267), (267, 56, 265), (265, 56, 263), (56, 55, 263), (57, 250, 244, 36), (36, 244, 243, 37), (37, 243, 235, 38), (38, 235, 234, 39), (39, 234, 236, 40), (40, 236, 237, 41), (237, 247, 41), (41, 247, 42), (43, 42, 247, 249), (254, 253, 252, 255, 256, 259, 260, 282, 281, 261, 258, 257), (235, 243, 244, 250, 275, 276, 277, 278, 293, 302, 279, 280, 251, 245, 242, 241, 240, 234), (290, 291, 292, 289, 288, 287), (240, 239, 238, 246, 248, 283, 284, 286, 287, 288, 285, 281, 282, 249, 247, 237, 236, 234), (347, 348, 349, 338), (337, 292, 291, 336), (303, 336, 291), (290, 304, 303, 291), (287, 305, 304, 290), (286, 306, 305, 287), (284, 307, 306, 286), (284, 283, 307), (248, 308, 307, 283), (248, 246, 308), (246, 238, 308), (239, 308, 238), (240, 309, 308, 239), (241, 309, 240), (242, 309, 241), (242, 245, 309), (365, 366, 376, 377), (309, 245, 365, 377), (310, 309, 377), (377, 376, 310), (376, 375, 310), (375, 374, 310), (310, 374, 373, 311), (368, 369, 373, 374), (301, 369, 368, 302), (370, 369, 301, 300), (369, 370, 372, 373), (367, 368, 374, 375), (366, 367, 375, 376), (279, 367, 366, 280), (302, 368, 367, 279), (280, 366, 365, 251), (251, 365, 245), (373, 372, 311), (371, 312, 311, 372), (312, 371, 299, 313), (299, 298, 313), (313, 298, 314), (297, 315, 314, 298), (372, 370, 371), (300, 299, 371, 370), (378, 379, 387, 388), (379, 380, 386, 387), (295, 380, 379, 296), (381, 294, 293), (381, 380, 294), (294, 380, 295), (278, 382, 381, 293), (278, 277, 382), (277, 276, 382), (276, 274, 382), (274, 272, 382), (270, 383, 382, 272), (270, 268, 383), (268, 266, 319, 383), (390, 394, 393, 391), (266, 264, 390, 391), (266, 391, 319), (391, 392, 319), (319, 392, 320), (392, 391, 393), (91, 90, 393, 394), (90, 89, 392, 393), (92, 91, 394, 395), (93, 92, 395, 396), (94, 93, 396), (95, 94, 396), (58, 68, 95, 396), (396, 395, 58), (58, 395, 389, 53), (389, 395, 394, 390), (264, 262, 389, 390), (53, 389, 262, 54), (383, 319, 384), (319, 318, 385), (385, 384, 319), (385, 318, 386), (386, 380, 385), (380, 381, 385), (385, 381, 384), (381, 382, 383, 384), (387, 386, 318), (318, 317, 387), (387, 317, 388), (317, 316, 388), (316, 315, 388), (315, 297, 378, 388), (296, 379, 378, 297), (48, 47, 357), (47, 46, 253, 357), (253, 254, 356, 357), (254, 257, 355, 356), (257, 258, 354, 355), (261, 354, 258), (252, 44, 255), (44, 252, 45), (255, 44, 256), (259, 256, 44), (260, 259, 44), (43, 282, 260, 44), (249, 282, 43), (261, 281, 285, 354), (285, 288, 353, 354), (288, 289, 350, 353), (289, 292, 349, 350), (351, 352, 353, 350), (355, 353, 352), (348, 351, 350, 349), (338, 349, 292, 337), (339, 338, 337, 340), (336, 341, 340, 337), (342, 343, 340, 341), (339, 340, 343, 344), (364, 363, 346, 345), (363, 362, 346), (112, 71, 72, 113), (113, 72, 73, 114), (114, 73, 74, 115), (115, 74, 75, 116), (116, 75, 76, 117), (117, 76, 77, 118), (78, 118, 77), (122, 121, 80), (80, 81, 122), (120, 79, 80, 121), (120, 119, 79), (79, 119, 78), (118, 78, 119), (319, 320, 327, 318), (320, 321, 326, 327), (327, 326, 331, 328), (328, 331, 330, 329), (316, 317, 328, 329), (317, 318, 327, 328), (89, 88, 320, 392), (87, 321, 320, 88), (86, 322, 321, 87), (86, 85, 322), (84, 323, 322, 85), (324, 325, 322, 323), (321, 322, 325, 326), (325, 332, 331, 326), (324, 333, 332, 325), (335, 332, 333, 334), (330, 331, 332, 335), (263, 262, 264, 266, 268, 270, 272, 274, 276, 275, 273, 271, 269, 267, 265), (293, 294, 295, 296, 297, 298, 299, 300, 301, 302), (400, 202, 159, 397), (160, 398, 397, 159), (161, 399, 398, 160), (123, 162, 399), (162, 205, 204, 399), (204, 203, 398, 399), (398, 203, 397), (202, 400, 201), (228, 227, 201, 400), (203, 401, 397), (397, 401, 400), (400, 401, 228), (229, 228, 401, 203), (360, 404, 403, 359), (403, 402, 358, 359), (358, 402, 49), (49, 402, 70, 50), (70, 402, 69), (414, 402, 403), (69, 402, 414, 71), (72, 71, 414), (73, 72, 414), (414, 415, 73), (73, 415, 74), (403, 404, 413, 414), (361, 405, 404, 360), (362, 406, 405, 361), (363, 407, 406, 362), (413, 416, 415, 414), (415, 416, 430, 420), (74, 415, 420, 421), (75, 74, 421), (430, 431, 420), (421, 420, 431, 432), (422, 421, 432, 433), (423, 422, 433, 434), (424, 423, 434, 435), (425, 424, 435, 436), (426, 425, 436, 437), (427, 426, 437, 438), (428, 427, 438, 439), (429, 428, 439), (417, 418, 428, 429), (419, 427, 428, 418), (416, 417, 429, 430), (412, 417, 416, 413), (411, 418, 417, 412), (411, 410, 418), (409, 419, 418, 410), (408, 409, 410, 407), (406, 407, 410, 411), (364, 408, 407, 363), (405, 406, 411, 412), (404, 405, 412, 413), (70, 110, 443, 441), (70, 441, 473, 402), (402, 473, 474, 403), (403, 474, 475, 404), (404, 475, 476, 405), (405, 476, 477, 406), (406, 477, 478, 407), (478, 407, 408, 479), (364, 472, 479, 408), (471, 472, 364, 345), (470, 344, 343, 469), (341, 467, 468, 342), (342, 468, 469, 343), (336, 466, 467, 341), (303, 445, 466, 336), (304, 446, 445, 303), (305, 447, 446, 304), (306, 448, 447, 305), (307, 449, 448, 306), (308, 450, 449, 307), (309, 451, 450, 308), (310, 452, 451, 309), (311, 453, 452, 310), (312, 454, 453, 311), (313, 455, 454, 312), (314, 456, 455, 313), (315, 457, 456, 314), (316, 458, 457, 315), (329, 461, 458, 316), (330, 462, 461, 329), (335, 465, 462, 330), (333, 463, 464, 334), (323, 459, 460, 324), (84, 442, 459, 323), (442, 84, 124, 444), (334, 464, 465, 335), (324, 460, 463, 333), (34, 541, 543, 35), (483, 481, 542, 544), (543, 544, 35), (544, 542, 4, 35), (482, 483, 544, 543), (480, 482, 543, 541), (484, 480, 541, 545), (485, 484, 545, 546), (486, 485, 546, 547), (604, 605, 606, 613), (606, 607, 612, 613), (603, 602, 605, 604), (549, 548, 602, 603), (488, 487, 548, 549), (487, 486, 547, 548), (489, 488, 549, 550), (490, 489, 550, 551), (491, 490, 551, 552), (612, 607, 614), (614, 618, 612), (620, 612, 618), (612, 620, 619, 611), (615, 614, 607), (615, 607, 624), (608, 623, 624, 607), (616, 615, 624, 625), (617, 621, 620, 618), (622, 621, 610), (627, 621, 617), (627, 617, 616, 628), (616, 625, 628), (626, 609, 628, 625), (627, 610, 621), (33, 48, 611), (611, 619, 33), (622, 33, 619), (622, 610, 33), (629, 611, 630), (611, 629, 612), (631, 603, 604), (604, 613, 631), (613, 612, 631), (629, 631, 612), (549, 629, 550), (603, 631, 549), (631, 629, 549), (550, 629, 630, 551), (48, 630, 611), (552, 551, 630), (357, 630, 48), (630, 357, 552), (553, 552, 357), (492, 491, 552, 553), (358, 49, 491, 492), (491, 632, 490), (490, 632, 489), (489, 632, 488), (488, 632, 49, 487), (491, 49, 632), (487, 49, 486), (49, 50, 485, 486), (485, 50, 484), (50, 51, 480, 484), (626, 623, 635), (626, 635, 34, 609), (635, 623, 608, 633), (633, 634, 548), (548, 634, 602), (608, 634, 633), (608, 607, 634), (634, 606, 605), (607, 606, 634), (605, 602, 634), (548, 547, 633), (547, 546, 633), (545, 635, 633, 546), (545, 541, 34, 635), (623, 626, 625, 624), (619, 620, 621, 622), (618, 614, 617), (615, 616, 614), (616, 617, 614), (18, 33, 636), (33, 610, 636), (636, 610, 627, 637), (636, 637, 35, 18), (627, 628, 637), (628, 609, 637), (35, 609, 34), (637, 609, 35), (482, 52, 483), (440, 481, 483, 52), (52, 62, 440), (52, 482, 64), (65, 480, 51), (65, 64, 480), (482, 480, 64), (493, 492, 553, 554), (494, 493, 554, 555), (495, 494, 555, 556), (496, 495, 556, 557), (497, 496, 557, 558), (498, 497, 558, 559), (499, 498, 559, 560), (500, 499, 560, 561), (501, 500, 561, 562), (502, 501, 562, 563), (503, 502, 563, 564), (504, 503, 564, 565), (505, 504, 565, 566), (506, 505, 566, 567), (507, 506, 567, 568), (508, 507, 568, 569), (509, 508, 569, 570), (510, 509, 570, 571), (511, 510, 571, 572), (512, 511, 572, 573), (518, 579, 641, 638), (518, 638, 578, 517), (517, 578, 577, 516), (640, 638, 641, 639), (574, 513, 640, 573), (573, 640, 639, 512), (514, 513, 574, 575), (575, 642, 514), (642, 577, 514), (577, 642, 516), (516, 642, 576, 515), (576, 642, 575), (519, 580, 579, 518), (520, 581, 580, 519), (521, 582, 581, 520), (522, 583, 582, 521), (523, 584, 583, 522), (584, 523, 585, 524), (525, 524, 585, 586), (526, 525, 586, 587), (527, 526, 587, 588), (528, 527, 588, 589), (529, 528, 589, 590), (530, 529, 590, 591), (531, 530, 591, 592), (532, 531, 592, 593), (533, 532, 593, 594), (534, 533, 594, 595), (535, 534, 595, 596), (536, 535, 596, 597), (537, 536, 597, 598), (538, 537, 598, 599), (539, 538, 599, 600), (540, 539, 600, 601), (644, 18, 10, 643), (10, 33, 18), (32, 645, 643, 10), (645, 32, 47, 646), (646, 47, 357, 654), (356, 653, 654, 357), (652, 653, 356, 355), (355, 353, 651, 652), (355, 354, 353), (650, 350, 353, 651), (649, 349, 350, 650), (647, 338, 349, 649), (339, 338, 647, 648), (339, 344, 470, 648), (0, 1, 658, 657), (316, 458, 662, 317), (317, 662, 663, 318), (318, 663, 664, 319), (319, 664, 667, 391), (666, 390, 391, 667), (665, 389, 390, 666), (665, 389, 53, 660), (660, 53, 20, 659), (659, 20, 61, 661)])
me_plane_003.polygons.foreach_set('use_smooth', [1, 1, 1, 1, 1, 1, 1, 1, 0, 1, 1, 1, 1, 1, 1, 0, 1, 1, 1, 1, 1, 1, 1, 1, 1, 1, 0, 1, 0, 1, 1, 1, 1, 1, 1, 1, 1, 1, 0, 0, 0, 1, 1, 1, 1, 1, 1, 1, 1, 1, 1, 1, 1, 1, 1, 1, 1, 1, 1, 1, 1, 1, 1, 1, 1, 1, 1, 1, 1, 1, 1, 1, 1, 1, 1, 1, 1, 1, 1, 1, 1, 1, 1, 1, 1, 1, 1, 1, 1, 1, 1, 1, 1, 1, 1, 1, 1, 1, 1, 1, 1, 1, 1, 1, 1, 1, 1, 1, 1, 1, 1, 1, 1, 1, 1, 1, 1, 1, 1, 1, 1, 1, 1, 1, 1, 1, 1, 1, 1, 1, 1, 1, 1, 1, 1, 1, 1, 1, 1, 1, 1, 1, 1, 1, 1, 1, 1, 1, 1, 1, 1, 1, 1, 1, 1, 1, 1, 1, 1, 1, 1, 1, 1, 1, 1, 1, 1, 0, 1, 1, 1, 1, 1, 1, 1, 1, 1, 1, 1, 0, 1, 0, 1, 0, 0, 1, 0, 0, 0, 1, 1, 1, 1, 1, 1, 1, 1, 1, 1, 1, 1, 1, 1, 1, 1, 1, 1, 1, 1, 1, 1, 1, 1, 0, 0, 0, 0, 0, 0, 0, 0, 0, 0, 0, 0, 0, 0, 0, 0, 0, 0, 0, 0, 1, 1, 1, 1, 1, 1, 1, 1, 1, 1, 1, 1, 1, 1, 1, 1, 1, 1, 1, 0, 0, 0, 0, 1, 1, 0, 0, 0, 0, 0, 0, 0, 0, 0, 0, 0, 0, 0, 0, 0, 0, 0, 0, 0, 0, 0, 0, 1, 1, 1, 1, 1, 1, 1, 1, 0, 0, 0, 0, 0, 0, 0, 0, 0, 0, 0, 0, 0, 0, 0, 0, 0, 1, 1, 0, 0, 0, 0, 1, 1, 1, 1, 1, 1, 1, 0, 0, 0, 0, 0, 0, 0, 0, 0, 0, 0, 0, 1, 1, 1, 1, 1, 1, 0, 0, 0, 1, 1, 0, 0, 0, 0, 0, 0, 0, 0, 0, 0, 0, 0, 1, 1, 1, 1, 1, 1, 1, 1, 0, 0, 0, 1, 1, 1, 1, 1, 1, 1, 1, 1, 1, 1, 1, 1, 1, 1, 1, 1, 1, 1, 1, 1, 1, 1, 1, 1, 1, 1, 1, 1, 1, 1, 1, 1, 1, 1, 1, 1, 1, 1, 1, 1, 1, 1, 1, 1, 1, 1, 1, 1, 1, 1, 1, 1, 1, 1, 0, 0, 0, 0, 0, 0, 0, 0, 0, 0, 0, 0, 0, 0, 0, 0, 0, 0, 0, 0, 1, 1, 1, 0, 0, 0, 0, 0, 0, 0, 1, 1, 1, 0, 1, 1, 1, 0, 1, 0, 0, 0, 0, 0, 0, 0, 0, 0, 0, 0, 0, 0, 0, 0, 0, 0, 0, 0, 0, 0, 0, 0, 0, 0, 0, 0, 0, 0, 0, 1, 1, 1, 1, 1, 1, 1, 1, 1, 1, 1, 1, 1, 1, 1, 1, 1, 1, 1, 0, 1, 0, 0, 0, 1, 1, 1, 1, 1, 1, 1, 1, 1, 1, 1, 1, 1, 1, 1, 1, 1, 1, 1, 1, 1, 1, 0, 0, 0, 1, 1, 1, 1, 1, 1, 1, 1, 0, 0, 0, 1, 1, 1, 1, 0, 0, 0, 0, 0, 0, 0, 0, 0, 0, 0, 0, 0, 0, 0, 0, 0, 0, 0, 0, 0, 0, 0, 0, 0, 0, 0, 0, 0, 0, 0, 0, 0, 0, 0, 0, 0, 0, 0, 0, 0, 0, 0, 0, 0, 0, 0, 0, 0, 0, 0, 0, 0, 0, 0, 1, 0, 0, 0, 0, 0, 0, 0, 0, 0, 0, 0, 0, 1, 0, 0, 0, 0, 0, 0, 0, 0, 0])
me_plane_003.polygons.foreach_set('material_index', [0, 0, 0, 2, 0, 0, 0, 0, 2, 0, 0, 0, 0, 0, 0, 0, 0, 0, 0, 0, 0, 0, 0, 0, 0, 0, 0, 0, 0, 0, 0, 2, 0, 0, 0, 0, 0, 0, 0, 0, 0, 0, 0, 0, 0, 0, 0, 1, 1, 1, 1, 1, 1, 1, 1, 1, 1, 1, 1, 1, 1, 1, 1, 1, 1, 1, 1, 1, 1, 1, 1, 1, 1, 1, 1, 1, 1, 1, 1, 1, 1, 1, 1, 1, 1, 1, 1, 1, 1, 1, 1, 1, 1, 1, 1, 1, 1, 1, 1, 0, 1, 1, 1, 1, 1, 1, 1, 1, 1, 1, 1, 1, 1, 1, 1, 1, 1, 1, 1, 1, 1, 1, 0, 0, 0, 0, 0, 0, 0, 0, 0, 0, 0, 0, 0, 0, 0, 0, 0, 0, 0, 0, 0, 0, 0, 0, 0, 0, 0, 0, 0, 0, 0, 0, 0, 0, 0, 0, 0, 0, 0, 0, 0, 0, 0, 0, 0, 0, 0, 0, 0, 0, 0, 0, 0, 0, 0, 0, 0, 0, 1, 0, 0, 0, 0, 0, 0, 0, 0, 0, 0, 0, 0, 0, 0, 0, 0, 0, 0, 0, 0, 0, 0, 0, 0, 0, 0, 0, 0, 0, 0, 0, 0, 2, 2, 2, 2, 0, 0, 0, 0, 0, 0, 0, 0, 0, 0, 0, 0, 0, 0, 0, 0, 0, 0, 0, 0, 0, 0, 0, 0, 0, 0, 0, 0, 0, 0, 0, 0, 0, 0, 0, 0, 0, 0, 0, 0, 0, 0, 0, 0, 0, 0, 0, 0, 0, 0, 0, 0, 0, 0, 0, 0, 0, 0, 0, 0, 0, 0, 0, 0, 0, 0, 0, 0, 0, 0, 0, 0, 0, 0, 0, 0, 0, 0, 0, 0, 0, 0, 0, 0, 0, 0, 0, 0, 0, 0, 0, 0, 0, 0, 0, 0, 0, 0, 0, 0, 0, 0, 0, 0, 0, 0, 0, 0, 0, 0, 0, 0, 0, 0, 0, 0, 0, 0, 0, 0, 0, 0, 0, 0, 0, 0, 0, 0, 0, 0, 0, 0, 0, 0, 0, 0, 0, 0, 0, 0, 0, 0, 0, 0, 0, 2, 2, 0, 0, 0, 1, 1, 1, 1, 0, 0, 1, 1, 0, 0, 0, 0, 0, 0, 0, 0, 0, 0, 0, 0, 0, 0, 0, 0, 0, 0, 0, 0, 0, 0, 0, 0, 0, 0, 0, 0, 0, 0, 0, 0, 0, 0, 0, 0, 0, 0, 0, 0, 0, 0, 0, 3, 3, 3, 3, 3, 3, 3, 3, 3, 3, 3, 3, 3, 3, 3, 3, 3, 3, 3, 3, 3, 3, 3, 3, 3, 3, 3, 3, 3, 3, 3, 3, 3, 3, 3, 3, 3, 0, 2, 0, 0, 2, 2, 2, 2, 2, 2, 2, 2, 2, 2, 2, 2, 2, 2, 2, 2, 2, 2, 2, 2, 2, 2, 2, 2, 2, 2, 2, 2, 2, 0, 0, 0, 0, 0, 0, 0, 0, 0, 0, 0, 0, 0, 0, 0, 0, 0, 0, 0, 2, 0, 0, 0, 0, 0, 0, 0, 0, 0, 0, 0, 0, 0, 0, 0, 0, 0, 0, 0, 0, 0, 0, 0, 0, 0, 0, 0, 0, 0, 0, 0, 0, 0, 0, 0, 0, 0, 0, 0, 0, 0, 0, 0, 0, 2, 2, 2, 2, 2, 2, 2, 2, 2, 2, 2, 2, 2, 2, 2, 2, 2, 2, 2, 2, 0, 0, 0, 0, 0, 2, 0, 0, 0, 0, 0, 0, 0, 0, 0, 0, 0, 0, 0, 0, 0, 0, 0, 0, 0, 0, 0, 0, 0, 0, 0, 0, 0, 0, 0, 0, 0, 0, 0, 0, 0, 0, 0, 0, 0, 0, 0, 0, 0, 0, 0, 0, 0, 0, 0, 0, 0, 0])
_uv = me_plane_003.uv_layers.new(name='UVMap')
_uv.uv.foreach_set('vector', [-2.451, -0.6452, -0.768, -0.3144, -0.7677, -0.09298, -2.345, -0.08754, -3.047, -3.624, -0.768, -3.352, -0.768, -0.3144, -2.451, -0.6452, -4.261, 1.161, -5.498, 1.161, -5.646, 0.1461, -4.399, 0.06688, -2.677, -10.48, -2.413, -9.085, -7.549, -8.699, -7.58, -9.497, -0.7677, -0.09298, -0.7276, 1.161, -2.331, 1.161, -2.345, -0.08754, -5.646, 0.1461, -4.412, -0.2523, -4.399, 0.06688, -7.105, -0.5217, -5.646, 0.1461, -7.002, 0.4223, -5.646, 0.1461, -5.498, 1.161, -7.084, 1.161, -7.002, 0.4223, -4.176, -2.055, -5.652, -2.055, -6.607, -1.988, -6.842, -2.762, -5.459, -2.84, -4.073, -2.84, -2.486, -2.84, -1.249, -2.84, -1.388, -3.934, 0.6665, -4.089, 0.6807, -2.84, 2.284, -2.84, 2.244, -4.094, 4.197, -4.093, 4.1, -2.84, 5.191, -2.84, 6.786, -2.84, 7.857, -2.682, 7.631, -1.897, 6.79, -2.055, 5.159, -2.055, 4.123, -2.055, 2.608, -2.055, 0.7575, -2.055, -1.232, -2.055, -2.33, -2.055, -7.598, 3.501, -7.187, 1.946, -5.342, 1.946, -5.894, 3.809, -5.342, 1.946, -4.243, 1.946, -3.944, 3.542, -5.894, 3.809, -4.243, 1.946, -2.254, 1.946, -2.734, 3.768, -3.944, 3.542, -2.254, 1.946, -0.4033, 1.946, -0.6198, 3.439, -2.734, 3.768, -0.4033, 1.946, 1.112, 1.946, 0.3858, 3.357, -0.6198, 3.439, 2.11, 3.357, 0.3858, 3.357, 1.112, 1.946, 2.147, 1.946, 2.179, -0.1936, 2.179, 1.161, 1.088, 1.161, 1.186, -0.09145, -7.105, -0.5217, -7.002, 0.4223, -8.437, 0.1588, -8.503, -0.9274, -7.002, 0.4223, -7.084, 1.161, -8.47, 1.161, -8.437, 0.1588, -7.187, 1.946, -7.598, 3.501, -8.668, 3.45, -8.664, 1.946, -8.832, 4.57, -8.668, 3.45, -7.598, 3.501, -7.779, 4.668, -7.598, 3.501, -5.894, 3.809, -6.166, 5.03, -7.779, 4.668, -5.894, 3.809, -3.944, 3.542, -4.092, 4.8, -6.166, 5.03, -3.944, 3.542, -2.734, 3.768, -2.809, 4.932, -4.092, 4.8, -2.734, 3.768, -0.6198, 3.439, -0.5373, 4.8, -2.809, 4.932, -0.6198, 3.439, 0.3858, 3.357, 0.6148, 4.603, -0.5373, 4.8, 0.6148, 4.603, 0.3858, 3.357, 2.11, 3.357, 2.03, 4.899, 7.979, -0.9311, 8.071, -1.377, 9.965, -1.135, 1.833, -3.462, 3.709, -3.133, 3.643, -0.2362, 2.179, -0.1936, 2.179, 1.161, 2.179, -0.1936, 3.643, -0.2362, 3.775, 1.161, 2.11, 3.357, 2.147, 1.946, 3.779, 1.946, 3.874, 3.78, 2.03, 4.899, 2.11, 3.357, 3.874, 3.78, 4.188, 4.826, 6.414, -9.095, 1.53, -9.099, 1.53, -9.652, 6.53, -9.652, 1.232, -3.352, 1.833, -3.462, 2.179, -0.1936, 1.232, -0.3144, -0.768, -3.352, -3.047, -3.624, -1.605, -3.784, -1.605, -3.784, -3.047, -3.624, -3.274, -4.231, 3.227, -3.951, 3.811, -4.019, 3.709, -3.133, 3.227, -3.951, 3.709, -3.133, 2.587, -3.626, 3.709, -3.133, 1.833, -3.462, 2.587, -3.626, 8.016, -2.436, 7.912, -3.986, 8.928, -3.251, 8.664, -4.813, 9.821, -4.764, 8.928, -3.251, 7.912, -3.986, 9.163, -6.139, 10.27, -6.123, 9.821, -4.764, 8.664, -4.813, 9.434, -7.669, 10.42, -8.122, 10.27, -6.123, 9.163, -6.139, 9.302, -9.528, 10.33, -9.868, 10.42, -8.122, 9.434, -7.669, 8.743, -10.64, 10.03, -11.25, 10.33, -9.868, 9.302, -9.528, 10.03, -11.25, 8.743, -10.64, 9.491, -12.0, 6.703, -12.01, 6.599, -13.19, 9.491, -12.0, 8.743, -10.64, 6.703, -12.01, 3.573, -12.11, 4.736, -13.11, 6.599, -13.19, 0.1574, 0.2351, 0.159, 0.2717, 0.00364, 0.2728, 0.002012, 0.2362, 0.1555, 0.1817, 0.1574, 0.2351, 0.002012, 0.2362, 0.0001713, 0.1828, 0.1731, 0.7852, 0.1735, 0.8144, 0.03669, 0.8154, 0.03635, 0.7861, 0.6451, 0.4567, 0.975, 0.6868, 0.8311, 0.7745, 0.6451, 0.7803, 0.1553, 0.1264, 0.1555, 0.1817, 0.0001713, 0.1828, 0.0, 0.1275, 0.171, 0.7527, 0.1731, 0.7852, 0.03635, 0.7861, 0.01567, 0.7537, 0.3384, 0.4707, 0.6451, 0.4567, 0.6451, 0.7803, 0.3384, 0.7942, 0.1577, 0.08794, 0.1553, 0.1264, 0.0, 0.1275, 0.002323, 0.08902, 0.1675, 0.6449, 0.171, 0.7527, 0.01567, 0.7537, 0.01219, 0.646, -0.01162, 0.4707, 0.3384, 0.4707, 0.3384, 0.7942, -0.01162, 0.754, 0.1582, 0.07023, 0.1577, 0.08794, 0.002323, 0.08902, 0.002887, 0.07131, 0.1667, 0.6031, 0.1675, 0.6449, 0.01219, 0.646, 0.01138, 0.6042, -0.425, 0.4707, -0.01162, 0.4707, -0.01162, 0.754, -0.425, 0.754, 0.158, 0.04517, 0.1582, 0.07023, 0.002887, 0.07131, 0.002625, 0.04625, 0.1683, 0.5291, 0.1667, 0.6031, 0.01138, 0.6042, 0.013, 0.5302, 0.6712, 0.3085, 0.6788, 0.3618, 0.543, 0.3643, 0.5161, 0.3114, 0.1536, 0.0, 0.158, 0.04517, 0.002625, 0.04625, 0.04745, 0.0007368, 0.1826, 0.4932, 0.1683, 0.5291, 0.013, 0.5302, 0.01419, 0.4917, 0.6649, 0.2197, 0.6712, 0.3085, 0.5161, 0.3114, 0.5099, 0.2226, 0.8877, 0.1228, 0.8951, 0.04936, 1.0, 0.04947, 0.9927, 0.1229, 0.167, 0.4027, 0.1826, 0.4932, 0.01419, 0.4917, 0.01167, 0.4038, 0.6697, 0.1556, 0.6649, 0.2197, 0.5099, 0.2226, 0.5147, 0.1584, 0.8828, 0.2094, 0.8877, 0.1228, 0.9927, 0.1229, 0.9878, 0.2095, 0.1659, 0.3651, 0.167, 0.4027, 0.01167, 0.4038, 0.01059, 0.3662, 0.6722, 0.1064, 0.6697, 0.1556, 0.5147, 0.1584, 0.5172, 0.1093, 0.8862, 0.3113, 0.8828, 0.2094, 0.9878, 0.2095, 0.9911, 0.3114, 0.1645, 0.3379, 0.1659, 0.3651, 0.01059, 0.3662, 0.009148, 0.3389, 0.6762, 0.04656, 0.6722, 0.1064, 0.5172, 0.1093, 0.543, 0.04903, 0.8951, 0.3663, 0.8862, 0.3113, 0.9911, 0.3114, 1.0, 0.3664, 0.1617, 0.2991, 0.1645, 0.3379, 0.009148, 0.3389, 0.006338, 0.3001, 0.6788, 0.01231, 0.6762, 0.04656, 0.543, 0.04903, 0.5555, 0.0146, 0.4457, 0.868, 0.4362, 0.9779, 0.3309, 0.9799, 0.3404, 0.87, 0.159, 0.2717, 0.1617, 0.2991, 0.006338, 0.3001, 0.00364, 0.2728, 0.1725, 0.8968, 0.1695, 0.9321, 0.04593, 0.933, 0.04339, 0.8977, 0.1723, 0.8498, 0.1725, 0.8968, 0.04339, 0.8977, 0.02806, 0.8508, 0.1735, 0.8144, 0.1723, 0.8498, 0.02806, 0.8508, 0.03669, 0.8154, 0.2557, 0.6071, 0.2565, 0.6507, 0.1675, 0.6449, 0.1667, 0.6031, 0.251, 0.06285, 0.246, 0.09851, 0.1577, 0.08794, 0.1582, 0.07023, -0.06208, 0.2871, 0.3028, 0.2871, 0.3384, 0.4707, -0.01162, 0.4707, 0.2565, 0.6507, 0.2601, 0.763, 0.171, 0.7527, 0.1675, 0.6449, 0.246, 0.09851, 0.2413, 0.1227, 0.1553, 0.1264, 0.1577, 0.08794, 0.3028, 0.2871, 0.6694, 0.2814, 0.6451, 0.4567, 0.3384, 0.4707, 0.2601, 0.763, 0.2623, 0.7969, 0.1731, 0.7852, 0.171, 0.7527, 0.2413, 0.1227, 0.244, 0.1679, 0.1555, 0.1817, 0.1553, 0.1264, 0.6694, 0.2814, 0.8959, 0.2951, 0.975, 0.6868, 0.6451, 0.4567, 0.2623, 0.7969, 0.2627, 0.8273, 0.1735, 0.8144, 0.1731, 0.7852, 0.244, 0.1679, 0.2459, 0.2235, 0.1574, 0.2351, 0.1555, 0.1817, 0.2459, 0.2235, 0.2476, 0.2617, 0.159, 0.2717, 0.1574, 0.2351, 0.8959, 0.2951, 1.195, 0.2871, 1.192, 0.6401, 0.975, 0.6868, 0.2627, 0.8273, 0.2615, 0.8643, 0.1723, 0.8498, 0.1735, 0.8144, 1.195, 0.2871, 2.034, 0.3515, 1.758, 0.4261, 1.192, 0.6401, 0.2615, 0.8643, 0.2617, 0.9132, 0.1725, 0.8968, 0.1723, 0.8498, 4.674, -1.907, 7.804, 0.1129, 4.584, -0.02979, 3.294, -1.296, 0.2617, 0.9132, 0.2586, 0.95, 0.1695, 0.9321, 0.1725, 0.8968, 0.2476, 0.2617, 0.2504, 0.2902, 0.1617, 0.2991, 0.159, 0.2717, 0.4935, 0.8854, 0.4866, 1.0, 0.4362, 0.9779, 0.4457, 0.868, 0.7638, 0.0, 0.7611, 0.0357, 0.6762, 0.04656, 0.6788, 0.01231, 0.2504, 0.2902, 0.2533, 0.3306, 0.1645, 0.3379, 0.1617, 0.2991, 0.8417, 0.3754, 0.8225, 0.3145, 0.8862, 0.3113, 0.8951, 0.3663, 0.7611, 0.0357, 0.7569, 0.09806, 0.6722, 0.1064, 0.6762, 0.04656, 0.2533, 0.3306, 0.2548, 0.359, 0.1659, 0.3651, 0.1645, 0.3379, 0.8225, 0.3145, 0.796, 0.2106, 0.8828, 0.2094, 0.8862, 0.3113, 0.7569, 0.09806, 0.7544, 0.1493, 0.6697, 0.1556, 0.6722, 0.1064, 0.2548, 0.359, 0.26, 0.4028, 0.167, 0.4027, 0.1659, 0.3651, 0.796, 0.2106, 0.7638, 0.124, 0.8877, 0.1228, 0.8828, 0.2094, 0.7544, 0.1493, 0.7494, 0.2162, 0.6649, 0.2197, 0.6697, 0.1556, 0.1826, 0.4932, 0.167, 0.4027, 0.2357, 0.4022, 0.2371, 0.4981, 0.7638, 0.124, 0.7667, 0.04837, 0.8951, 0.04936, 0.8877, 0.1228, 0.7494, 0.2162, 0.7558, 0.3087, 0.6712, 0.3085, 0.6649, 0.2197, 0.2581, 0.4899, 0.2574, 0.53, 0.1683, 0.5291, 0.1826, 0.4932, 0.7667, 0.04837, 0.7954, 0.0, 0.9071, 0.01488, 0.8951, 0.04936, 0.7558, 0.3087, 0.7638, 0.3643, 0.6788, 0.3618, 0.6712, 0.3085, 0.2574, 0.53, 0.2557, 0.6071, 0.1667, 0.6031, 0.1683, 0.5291, 0.2627, 0.01175, 0.251, 0.06285, 0.1582, 0.07023, 0.158, 0.04517, -0.4929, 0.2871, -0.06208, 0.2871, -0.01162, 0.4707, -0.425, 0.4707, 4.978, -5.474, 10.15, -4.655, 3.637, -1.936, 10.15, -4.655, 13.43, -2.979, 11.35, 1.825, 11.35, 1.825, 5.648, 4.059, 3.637, -1.936, 10.15, -4.655, 13.43, -2.979, 16.34, -0.2979, 15.59, 4.022, 11.35, 1.825, 5.648, 4.059, -0.9433, 4.022, -1.241, -2.681, 3.637, -1.936, -10.4, -2.867, -5.486, -5.511, -1.241, -2.681, -7.348, -0.5213, -8.95, 3.575, -7.348, -0.5213, -1.241, -2.681, -0.9433, 4.022, -12.38, 0.7448, -10.4, -2.867, -7.348, -0.5213, -8.95, 3.575, -11.59, -6.554, -5.486, -5.511, -10.4, -2.867, -14.95, -4.618, -14.95, -4.618, -10.4, -2.867, -12.38, 0.7448, -13.46, 6.703, -12.38, 0.7448, -8.95, 3.575, -11.78, 6.964, -14.72, 5.511, -12.38, 0.7448, -13.46, 6.703, -15.35, 4.022, -12.38, 0.7448, -14.72, 5.511, -16.36, 1.452, -12.38, 0.7448, -15.35, 4.022, -16.99, -0.5958, -14.95, -4.618, -12.38, 0.7448, -16.36, 1.452, -18.18, -3.389, -14.95, -4.618, -16.99, -0.5958, -16.88, -6.293, -14.95, -4.618, -18.18, -3.389, -15.21, -7.746, -14.95, -4.618, -16.88, -6.293, -11.07, -9.235, -11.59, -6.554, -14.95, -4.618, -15.21, -7.746, -7.572, -8.937, -11.59, -6.554, -11.07, -9.235, -4.518, -8.155, -5.486, -5.511, -11.59, -6.554, -7.572, -8.937, 1.8, 3.176, 0.4781, 0.7179, 2.47, 1.407, 0.9932, -6.852, 9.186, -7.857, 4.978, -5.474, 4.978, -5.474, 9.186, -7.857, 10.15, -4.655, 9.186, -7.857, 15.0, -7.485, 13.43, -2.979, 10.15, -4.655, 18.91, -5.027, 16.34, -0.2979, 13.43, -2.979, 15.0, -7.485, 19.99, -3.016, 16.34, -0.2979, 18.91, -5.027, 20.28, 0.6331, 16.34, -0.2979, 19.99, -3.016, 19.54, 3.687, 15.59, 4.022, 16.34, -0.2979, 20.28, 0.6331, 18.5, 6.256, 15.59, 4.022, 19.54, 3.687, 16.89, 7.411, 16.0, 7.336, 15.37, 7.038, 18.5, 6.256, 13.99, 6.033, 15.59, 4.022, 18.5, 6.256, 15.37, 7.038, 12.02, 5.735, 11.35, 1.825, 15.59, 4.022, 13.99, 6.033, 10.12, 5.996, 11.35, 1.825, 12.02, 5.735, 11.35, 1.825, 10.12, 5.996, 8.813, 6.293, 5.648, 4.059, 7.845, 7.001, 5.648, 4.059, 8.813, 6.293, 6.467, 7.671, 5.648, 4.059, 7.845, 7.001, 5.499, 7.969, 5.648, 4.059, 6.467, 7.671, 4.158, 8.081, 5.648, 4.059, 5.499, 7.969, 1.03, 8.342, -0.9433, 4.022, 5.648, 4.059, 4.158, 8.081, -0.3474, 7.709, -0.9433, 4.022, 1.03, 8.342, -2.991, 6.703, -0.9433, 4.022, -0.3474, 7.709, -4.481, 6.703, -8.95, 3.575, -0.9433, 4.022, -2.991, 6.703, -8.317, 7.15, -8.95, 3.575, -4.481, 6.703, -8.95, 3.575, -8.317, 7.15, -11.78, 6.964, -8.317, 7.15, -9.471, 7.634, -10.51, 7.56, -11.78, 6.964, 7.912, -3.986, 8.016, -2.436, 7.395, -2.494, 7.005, -3.689, 6.463, -3.018, 7.005, -3.689, 7.395, -2.494, 7.005, -3.689, 6.463, -3.018, 6.056, -3.775, 6.369, -3.951, 5.934, -4.624, 6.369, -3.951, 6.056, -3.775, 5.934, -4.624, 6.056, -3.775, 5.202, -4.124, 5.124, -5.017, 5.124, -5.017, 5.202, -4.124, 4.639, -4.105, 4.134, -4.881, 3.811, -4.019, 3.455, -4.726, 4.134, -4.881, 4.639, -4.105, 3.227, -3.951, 2.951, -4.357, 3.455, -4.726, 3.811, -4.019, 2.587, -3.626, 2.232, -4.008, 2.951, -4.357, 3.227, -3.951, 1.833, -3.462, 1.728, -3.852, 2.232, -4.008, 2.587, -3.626, 1.232, -3.352, 0.9476, -3.847, 1.728, -3.852, 1.833, -3.462, 0.0, 0.0, 0.0, 0.0, 0.0, 0.0, 0.0, 0.0, 0.5581, 0.3727, 0.5581, 0.4172, 0.5099, 0.382, 0.52, 0.3643, 0.0, 0.0, 0.0, 0.0, 0.0, 0.0, 0.0, 0.0, 0.0, 0.0, 0.0, 0.0, 0.0, 0.0, 0.0, 0.0, 0.0, 0.0, 0.0, 0.0, 0.0, 0.0, -0.6305, -3.374, -0.768, -3.352, -1.319, -3.988, -0.6042, -3.803, -0.768, -3.352, -1.605, -3.784, -1.319, -3.988, -3.274, -4.231, -2.697, -4.512, -1.319, -3.988, -1.605, -3.784, -2.697, -4.512, -3.274, -4.231, -3.473, -4.512, -5.331, -4.056, -5.472, -4.279, -3.473, -4.512, -3.274, -4.231, 12.57, 5.208, 12.71, 5.431, 12.09, 5.644, 11.97, 5.46, 11.97, 5.46, 12.09, 5.644, 11.33, 5.586, 11.43, 5.421, 10.72, 5.537, 10.77, 5.111, 11.43, 5.421, 11.33, 5.586, 9.631, 5.372, 9.893, 4.975, 10.77, 5.111, 10.72, 5.537, 9.893, 4.975, 9.631, 5.372, 8.806, 5.033, 9.233, 4.354, 8.049, 4.024, 8.903, 3.578, 9.233, 4.354, 8.806, 5.033, 8.903, 3.578, 8.049, 4.024, 7.273, 2.665, 8.379, 2.239, 4.188, 4.826, 5.046, 5.071, 3.775, 5.411, 4.188, 4.826, 3.874, 3.78, 5.647, 4.615, 5.046, 5.071, 5.647, 4.615, 3.874, 3.78, 5.603, 3.822, 5.603, 3.822, 3.874, 3.78, 5.576, 3.15, 5.576, 3.15, 3.874, 3.78, 5.433, 2.723, 5.433, 2.723, 3.874, 3.78, 5.166, 2.425, 5.166, 2.425, 3.874, 3.78, 4.62, 2.105, 3.874, 3.78, 3.779, 1.946, 4.62, 2.105, 4.188, 4.826, 3.775, 5.411, 2.179, 5.411, 2.03, 4.899, 2.03, 4.899, 2.179, 5.411, 1.088, 5.411, 0.6148, 4.603, 0.6148, 4.603, 1.088, 5.411, -0.7276, 5.411, -0.5373, 4.8, -0.5373, 4.8, -0.7276, 5.411, -2.331, 5.411, -2.809, 4.932, -2.809, 4.932, -2.331, 5.411, -4.261, 5.411, -4.092, 4.8, -4.092, 4.8, -4.261, 5.411, -5.498, 5.411, -6.166, 5.03, -5.498, 5.411, -7.084, 5.411, -6.166, 5.03, -6.166, 5.03, -7.084, 5.411, -7.779, 4.668, -8.832, 4.57, -7.779, 4.668, -7.084, 5.411, -8.47, 5.411, -7.798, -2.215, -6.842, -2.762, -6.607, -1.988, -7.353, -1.593, -7.631, -1.223, -7.801, -0.7931, -7.878, -0.1748, -7.818, 1.41, -8.533, 1.41, -8.545, -0.1853, -8.474, -0.9352, -8.241, -1.673, 2.284, 1.41, 4.1, 1.41, 5.191, 1.41, 6.786, 1.41, 8.057, 1.07, 9.795, 1.112, 10.26, 1.312, 10.81, 1.41, 12.76, 1.41, 12.78, 2.535, 10.91, 2.535, 9.335, 2.535, 6.852, 2.535, 5.22, 2.535, 4.185, 2.535, 2.67, 2.535, 0.8193, 2.535, 0.6807, 1.41, -18.66, 2.535, -23.42, 2.535, -23.42, 1.41, -18.44, 1.41, -14.35, 1.41, -14.2, 2.535, 0.8193, 2.535, -1.17, 2.535, -2.269, 2.535, -4.114, 2.535, -5.59, 2.535, -7.809, 2.535, -8.452, 2.535, -11.27, 2.535, -14.2, 2.535, -14.35, 1.41, -11.36, 1.41, -8.533, 1.41, -7.818, 1.41, -5.459, 1.41, -4.073, 1.41, -2.486, 1.41, -1.249, 1.41, 0.6807, 1.41, -30.83, -0.4632, -27.33, -0.4632, -27.47, 2.994, -31.2, 3.409, -30.88, 5.714, -26.43, 5.411, -26.43, 6.536, -30.65, 8.296, -25.62, 8.941, -30.65, 8.296, -26.43, 6.536, -21.67, 6.536, -22.44, 9.541, -25.62, 8.941, -26.43, 6.536, -17.21, 6.536, -17.09, 10.05, -22.44, 9.541, -21.67, 6.536, -14.28, 6.536, -14.56, 10.19, -17.09, 10.05, -17.21, 6.536, -11.46, 6.536, -10.87, 10.0, -14.56, 10.19, -14.28, 6.536, -11.46, 6.536, -10.82, 6.536, -10.87, 10.0, -8.602, 6.536, -6.858, 9.771, -10.87, 10.0, -10.82, 6.536, -8.602, 6.536, -7.126, 6.536, -6.858, 9.771, -7.126, 6.536, -5.28, 6.536, -6.858, 9.771, -4.182, 6.536, -6.858, 9.771, -5.28, 6.536, -2.192, 6.536, 0.9789, 11.43, -6.858, 9.771, -4.182, 6.536, -0.3416, 6.536, 0.9789, 11.43, -2.192, 6.536, 1.173, 6.536, 0.9789, 11.43, -0.3416, 6.536, 1.173, 6.536, 2.209, 6.536, 0.9789, 11.43, 3.64, 6.973, 6.481, 7.282, 5.539, 8.919, 2.636, 9.969, 0.9789, 11.43, 2.209, 6.536, 3.64, 6.973, 2.636, 9.969, 8.447, 10.83, 0.9789, 11.43, 2.636, 9.969, 2.636, 9.969, 5.539, 8.919, 8.447, 10.83, 5.539, 8.919, 7.376, 8.533, 8.447, 10.83, 7.376, 8.533, 9.383, 7.792, 8.447, 10.83, 8.447, 10.83, 9.383, 7.792, 12.1, 7.9, 13.7, 10.88, 9.522, 7.189, 11.71, 7.514, 12.1, 7.9, 9.383, 7.792, 11.99, 6.536, 11.71, 7.514, 9.522, 7.189, 9.766, 6.536, 15.62, 7.081, 11.71, 7.514, 11.99, 6.536, 15.41, 6.536, 11.71, 7.514, 15.62, 7.081, 16.64, 7.591, 12.1, 7.9, 7.747, 7.313, 9.522, 7.189, 9.383, 7.792, 7.376, 8.533, 6.481, 7.282, 7.747, 7.313, 7.376, 8.533, 5.539, 8.919, 7.902, 6.536, 7.747, 7.313, 6.481, 7.282, 6.323, 6.536, 9.766, 6.536, 9.522, 7.189, 7.747, 7.313, 7.902, 6.536, 6.323, 6.536, 6.481, 7.282, 3.64, 6.973, 3.841, 6.536, 3.841, 6.536, 3.64, 6.973, 2.209, 6.536, 12.1, 7.9, 16.64, 7.591, 13.7, 10.88, 20.64, 7.159, 23.25, 10.92, 13.7, 10.88, 16.64, 7.591, 23.25, 10.92, 20.64, 7.159, 21.86, 6.536, 26.47, 9.771, 21.86, 6.536, 24.56, 6.536, 26.47, 9.771, 26.47, 9.771, 24.56, 6.536, 29.7, 6.59, 24.56, 5.411, 29.52, 4.516, 29.7, 6.59, 24.56, 6.536, 16.64, 7.591, 15.62, 7.081, 20.64, 7.159, 15.41, 6.536, 21.86, 6.536, 20.64, 7.159, 15.62, 7.081, 24.29, 4.184, 22.03, 4.703, 21.21, 3.109, 25.34, 2.943, 22.03, 4.703, 15.54, 4.814, 16.41, 3.572, 21.21, 3.109, 14.95, 5.411, 15.54, 4.814, 22.03, 4.703, 21.99, 5.411, 9.798, 4.443, 12.3, 5.411, 9.744, 5.411, 9.798, 4.443, 15.54, 4.814, 12.3, 5.411, 12.3, 5.411, 15.54, 4.814, 14.95, 5.411, 7.802, 5.411, 7.631, 3.943, 9.798, 4.443, 9.744, 5.411, 7.802, 5.411, 7.25, 5.313, 7.631, 3.943, 7.25, 5.313, 6.783, 5.113, 7.631, 3.943, 6.783, 5.113, 6.523, 4.77, 7.631, 3.943, 6.523, 4.77, 6.394, 4.12, 7.631, 3.943, 6.335, 3.448, 7.668, 2.924, 7.631, 3.943, 6.394, 4.12, 6.335, 3.448, 6.292, 2.79, 7.668, 2.924, 6.292, 2.79, 6.091, 2.159, 10.57, 0.7815, 7.668, 2.924, 6.381, 0.1112, 6.715, -1.407, 7.834, -1.356, 8.182, 0.42, 6.091, 2.159, 5.557, 1.67, 6.381, 0.1112, 8.182, 0.42, 6.091, 2.159, 8.182, 0.42, 10.57, 0.7815, 8.182, 0.42, 10.67, -1.986, 10.57, 0.7815, 10.57, 0.7815, 10.67, -1.986, 12.73, -1.846, 10.67, -1.986, 8.182, 0.42, 7.834, -1.356, 7.395, -2.494, 8.016, -2.436, 7.834, -1.356, 6.715, -1.407, 8.016, -2.436, 8.928, -3.251, 10.67, -1.986, 7.834, -1.356, 6.463, -3.018, 7.395, -2.494, 6.715, -1.407, 5.043, -1.999, 6.056, -3.775, 6.463, -3.018, 5.043, -1.999, 5.017, -3.144, 5.202, -4.124, 6.056, -3.775, 5.017, -3.144, 4.639, -4.105, 5.202, -4.124, 5.017, -3.144, 3.709, -3.133, 3.811, -4.019, 4.639, -4.105, 5.017, -3.144, 5.017, -3.144, 5.043, -1.999, 3.709, -3.133, 3.709, -3.133, 5.043, -1.999, 4.862, -0.2105, 3.643, -0.2362, 4.862, -0.2105, 5.043, -1.999, 6.715, -1.407, 6.381, 0.1112, 5.557, 1.67, 4.846, 1.319, 4.862, -0.2105, 6.381, 0.1112, 3.643, -0.2362, 4.862, -0.2105, 4.846, 1.319, 3.775, 1.161, 7.668, 2.924, 10.57, 0.7815, 9.446, 3.258, 10.57, 0.7815, 16.19, 0.7815, 12.93, 3.313, 12.93, 3.313, 9.446, 3.258, 10.57, 0.7815, 12.93, 3.313, 16.19, 0.7815, 16.41, 3.572, 16.41, 3.572, 15.54, 4.814, 12.93, 3.313, 15.54, 4.814, 9.798, 4.443, 12.93, 3.313, 12.93, 3.313, 9.798, 4.443, 9.446, 3.258, 9.798, 4.443, 7.631, 3.943, 7.668, 2.924, 9.446, 3.258, 21.21, 3.109, 16.41, 3.572, 16.19, 0.7815, 16.19, 0.7815, 24.08, 1.289, 21.21, 3.109, 21.21, 3.109, 24.08, 1.289, 25.34, 2.943, 24.08, 1.289, 30.35, 1.243, 25.34, 2.943, 30.35, 1.243, 29.52, 4.516, 25.34, 2.943, 29.52, 4.516, 24.56, 5.411, 24.29, 4.184, 25.34, 2.943, 21.99, 5.411, 22.03, 4.703, 24.29, 4.184, 24.56, 5.411, -8.503, -0.9274, -8.437, 0.1588, -10.18, -0.4171, -8.437, 0.1588, -8.47, 1.161, -9.854, 1.239, -10.18, -0.4171, -9.854, 1.239, -10.81, 1.786, -12.02, 0.4127, -10.18, -0.4171, -10.81, 1.786, -11.25, 2.328, -14.79, 0.9659, -12.02, 0.4127, -11.25, 2.328, -11.49, 3.066, -14.19, 3.64, -14.79, 0.9659, -11.56, 3.816, -14.19, 3.64, -11.49, 3.066, -9.618, 2.013, -8.668, 3.45, -10.37, 2.408, -8.668, 3.45, -9.618, 2.013, -8.664, 1.946, -10.37, 2.408, -8.668, 3.45, -10.64, 2.778, -10.81, 3.208, -10.64, 2.778, -8.668, 3.45, -10.89, 3.826, -10.81, 3.208, -8.668, 3.45, -8.832, 4.57, -10.83, 5.411, -10.89, 3.826, -8.668, 3.45, -8.47, 5.411, -10.83, 5.411, -8.832, 4.57, -11.56, 3.816, -11.54, 5.411, -14.37, 5.411, -14.19, 3.64, -14.37, 5.411, -17.36, 5.411, -19.21, 3.548, -14.19, 3.64, -17.36, 5.411, -21.45, 5.411, -22.99, 3.271, -19.21, 3.548, -21.45, 5.411, -26.43, 5.411, -27.47, 2.994, -22.99, 3.271, -23.59, 0.5971, -19.86, 0.1822, -19.21, 3.548, -22.99, 3.271, -14.79, 0.9659, -19.21, 3.548, -19.86, 0.1822, -27.33, -0.4632, -23.59, 0.5971, -22.99, 3.271, -27.47, 2.994, -31.2, 3.409, -27.47, 2.994, -26.43, 5.411, -30.88, 5.714, -34.52, 3.04, -31.2, 3.409, -30.88, 5.714, -34.61, 5.76, -30.65, 8.296, -34.43, 8.665, -34.61, 5.76, -30.88, 5.714, -38.25, 8.112, -39.08, 5.899, -34.61, 5.76, -34.43, 8.665, -34.52, 3.04, -34.61, 5.76, -39.08, 5.899, -39.18, 2.764, -21.59, 5.843, -15.92, 5.797, -15.83, 8.747, -20.79, 9.753, -15.92, 5.797, -14.31, 5.843, -15.83, 8.747, 8.379, 2.239, 7.273, 2.665, 7.021, 1.113, 8.049, 1.171, 8.049, 1.171, 7.021, 1.113, 6.749, -0.6919, 7.746, -0.3011, 7.746, -0.3011, 6.749, -0.6919, 7.118, -2.768, 8.107, -1.798, 8.107, -1.798, 7.118, -2.768, 8.69, -3.234, 8.981, -2.555, -9.062, -12.04, -9.353, -12.72, -7.044, -13.46, -6.908, -12.82, -6.908, -12.82, -7.044, -13.46, -5.608, -13.38, -5.084, -12.66, -3.997, -13.21, -5.084, -12.66, -5.608, -13.38, 3.573, -12.11, -0.6204, -11.58, 0.1365, -12.33, 0.1365, -12.33, 4.736, -13.11, 3.573, -12.11, -2.231, -11.69, -2.309, -12.6, 0.1365, -12.33, -0.6204, -11.58, -2.231, -11.69, -3.493, -12.26, -2.309, -12.6, -2.309, -12.6, -3.493, -12.26, -3.997, -13.21, -5.084, -12.66, -3.997, -13.21, -3.493, -12.26, 10.57, 0.7815, 12.73, -1.846, 19.74, -2.999, 16.19, 0.7815, 12.73, -1.846, 15.82, -6.456, 20.53, -5.995, 19.74, -2.999, 19.74, -2.999, 20.53, -5.995, 25.64, -6.917, 24.54, -2.215, 24.54, -2.215, 25.64, -6.917, 30.07, -6.272, 30.53, -2.353, 30.35, 1.243, 24.08, 1.289, 24.54, -2.215, 30.53, -2.353, 24.08, 1.289, 16.19, 0.7815, 19.74, -2.999, 24.54, -2.215, 8.928, -3.251, 9.821, -4.764, 12.73, -1.846, 10.67, -1.986, 10.27, -6.123, 15.82, -6.456, 12.73, -1.846, 9.821, -4.764, 10.42, -8.122, 15.36, -10.84, 15.82, -6.456, 10.27, -6.123, 10.42, -8.122, 10.33, -9.868, 15.36, -10.84, 10.03, -11.25, 14.86, -13.14, 15.36, -10.84, 10.33, -9.868, 20.99, -13.0, 21.77, -10.93, 15.36, -10.84, 14.86, -13.14, 15.82, -6.456, 15.36, -10.84, 21.77, -10.93, 20.53, -5.995, 21.77, -10.93, 25.5, -9.96, 25.64, -6.917, 20.53, -5.995, 20.99, -13.0, 25.46, -12.59, 25.5, -9.96, 21.77, -10.93, 29.88, -9.453, 25.5, -9.96, 25.46, -12.59, 28.87, -12.17, 30.07, -6.272, 25.64, -6.917, 25.5, -9.96, 29.88, -9.453, 7.631, -1.897, 7.857, -2.682, 8.569, -2.331, 9.102, -1.842, 9.303, -1.211, 9.347, -0.5527, 9.406, 0.1189, 9.534, 0.7688, 9.795, 1.112, 8.057, 1.07, 8.659, 0.6136, 8.615, -0.1793, 8.588, -0.8512, 8.445, -1.278, 8.178, -1.576, 12.76, 1.41, 15.31, 1.41, 17.96, 1.41, 25.01, 1.41, 27.57, 1.41, 27.57, 2.535, 24.87, 2.535, 18.43, 2.535, 15.0, 2.535, 12.78, 2.535, -1.152, 0.3621, -1.341, -0.3836, -0.6218, -0.7155, -0.3191, 0.5297, 0.4657, -1.034, 0.6564, 0.5939, -0.3191, 0.5297, -0.6218, -0.7155, 3.294, -1.296, 4.584, -0.02979, 0.6564, 0.5939, 0.4657, -1.034, 1.564, 0.2157, 1.499, 0.3062, 0.9197, 0.3248, 1.499, 0.3062, 1.499, 0.5272, 0.9178, 0.509, 0.9197, 0.3248, 0.9178, 0.509, 0.0985, 0.6298, 0.1342, 0.5083, 0.9197, 0.3248, 0.1342, 0.5083, 0.0985, 0.6298, -0.06093, 0.5824, -1.341, -0.3836, -1.152, 0.3621, -2.271, -0.1239, -0.6391, 2.803, -2.762, 1.388, -2.271, -0.1239, -1.152, 0.3621, 0.0985, 0.6298, -0.04082, 0.6402, -0.06093, 0.5824, -0.06093, 0.5824, -0.04082, 0.6402, -0.2276, 0.6284, -1.152, 0.3621, -0.2185, 0.6414, -0.6391, 2.803, 1.8, 3.176, -0.6391, 2.803, -0.2185, 0.6414, 0.4781, 0.7179, -0.9399, 6.765, -0.1952, 5.052, 4.311, 5.22, 4.27, 6.719, 4.311, 5.22, 7.427, 5.641, 7.497, 6.673, 4.27, 6.719, 7.497, 6.673, 7.427, 5.641, 9.441, 6.288, 9.441, 6.288, 7.427, 5.641, 8.806, 5.033, 9.631, 5.372, 8.806, 5.033, 7.427, 5.641, 8.049, 4.024, 4.9, 2.525, 7.427, 5.641, 4.311, 5.22, 8.049, 4.024, 7.427, 5.641, 4.9, 2.525, 7.273, 2.665, 7.021, 1.113, 7.273, 2.665, 4.9, 2.525, 6.749, -0.6919, 7.021, 1.113, 4.9, 2.525, 4.9, 2.525, 5.026, -2.949, 6.749, -0.6919, 6.749, -0.6919, 5.026, -2.949, 7.118, -2.768, 4.311, 5.22, -0.1952, 5.052, -0.4058, 2.146, 4.9, 2.525, -7.302, 6.35, -6.807, 4.294, -0.1952, 5.052, -0.9399, 6.765, -14.31, 5.843, -14.6, 3.831, -6.807, 4.294, -7.302, 6.35, -15.92, 5.797, -15.99, 3.915, -14.6, 3.831, -14.31, 5.843, -0.4058, 2.146, -1.122, -4.128, 5.026, -2.949, 4.9, 2.525, 5.026, -2.949, -1.122, -4.128, -1.067, -5.386, 1.916, -5.313, 7.118, -2.768, 5.026, -2.949, 1.916, -5.313, 5.627, -7.205, 8.69, -3.234, 7.118, -2.768, 5.627, -7.205, -1.067, -5.386, 0.6789, -7.424, 1.916, -5.313, 5.627, -7.205, 1.916, -5.313, 0.6789, -7.424, 3.153, -9.097, 7.592, -10.63, 5.627, -7.205, 3.153, -9.097, 4.026, -12.01, 6.646, -13.9, 7.592, -10.63, 4.026, -12.01, 3.735, -13.46, -2.814, -21.1, 6.646, -13.9, 3.735, -13.46, -2.959, -19.58, -17.95, -20.16, -2.814, -21.1, -2.959, -19.58, -15.84, -18.63, -19.91, -16.23, -17.95, -20.16, -15.84, -18.63, -17.59, -15.86, -18.17, -9.825, -19.91, -16.23, -17.59, -15.86, -16.57, -10.41, -14.09, -6.841, -18.17, -9.825, -16.57, -10.41, -13.29, -8.006, -7.98, -5.75, -14.09, -6.841, -13.29, -8.006, -8.154, -4.339, -14.98, -4.507, -14.09, -6.841, -7.98, -5.75, -20.7, -4.507, -18.17, -9.825, -14.09, -6.841, -14.98, -4.507, -1.122, -4.128, -8.154, -4.339, -7.98, -5.75, -1.067, -5.386, -7.312, 1.599, -8.154, -4.339, -1.122, -4.128, -0.4058, 2.146, -14.89, 1.346, -14.98, -4.507, -8.154, -4.339, -7.312, 1.599, -14.89, 1.346, -16.87, 1.135, -14.98, -4.507, -20.7, 0.3775, -20.7, -4.507, -14.98, -4.507, -16.87, 1.135, -19.79, 4.278, -20.7, 0.3775, -16.87, 1.135, -15.99, 3.915, -14.6, 3.831, -15.99, 3.915, -16.87, 1.135, -14.89, 1.346, -21.59, 5.843, -19.79, 4.278, -15.99, 3.915, -15.92, 5.797, -6.807, 4.294, -14.6, 3.831, -14.89, 1.346, -7.312, 1.599, -0.1952, 5.052, -6.807, 4.294, -7.312, 1.599, -0.4058, 2.146, -208.6, 7.136, -235.4, 11.14, -235.4, 15.14, -208.6, 11.14, -209.0, 7.136, -209.0, 11.14, -263.6, 11.14, -263.6, 7.136, -263.6, 7.136, -263.6, 11.14, -387.0, 11.14, -387.0, 7.136, -387.0, 7.136, -387.0, 11.14, -565.5, 11.14, -565.5, 7.136, -565.5, 7.136, -565.5, 11.14, -827.3, 11.14, -827.3, 7.136, -827.3, 7.136, -827.3, 11.14, -1136.0, 11.14, -1136.0, 7.136, -1136.0, 7.136, -1136.0, 11.14, -1191.0, 11.14, -1191.0, 7.136, -1191.0, 11.14, -1191.0, 7.136, -1342.0, 13.91, -1342.0, 17.91, -1413.0, -15.35, -1413.0, -11.35, -1342.0, 17.91, -1342.0, 13.91, -21.63, 5.018, -176.5, -11.35, -176.5, -15.35, -21.63, 1.018, 77.28, -27.57, 77.28, -31.57, 201.4, -31.57, 201.4, -27.57, -1207.0, -14.4, -1207.0, -10.4, -1346.0, -32.55, -1346.0, -36.55, 282.2, -36.55, 282.2, -32.55, 201.4, -27.57, 201.4, -31.57, -1051.0, -6.31, -1051.0, -2.31, -1207.0, -10.4, -1207.0, -14.4, -857.9, -5.211, -857.9, -1.211, -1051.0, -2.31, -1051.0, -6.31, -732.1, -9.463, -732.1, -5.463, -857.9, -1.211, -857.9, -5.211, -520.4, -9.463, -520.4, -5.463, -732.1, -5.463, -732.1, -9.463, -420.0, -9.463, -420.0, -5.463, -520.4, -5.463, -520.4, -9.463, -271.7, 1.823, -271.7, 5.823, -420.0, -5.463, -420.0, -9.463, -111.0, -14.88, -111.0, -10.88, -271.7, 5.823, -271.7, 1.823, 195.5, -13.01, 195.5, -9.01, -111.0, -10.88, -111.0, -14.88, 491.3, -33.93, 491.3, -29.93, 195.5, -9.01, 195.5, -13.01, 699.4, -10.29, 699.4, -6.286, 491.3, -29.93, 491.3, -33.93, 1077.0, -1.22, 1077.0, 2.78, 699.4, -6.286, 699.4, -10.29, 1205.0, 7.136, 1205.0, 11.14, 1077.0, 2.78, 1077.0, -1.22, 1342.0, 7.136, 1342.0, 11.14, 1205.0, 11.14, 1205.0, 7.136, 146.6, 7.136, 146.6, 11.14, 228.8, 11.14, 228.8, 7.136, 17.03, 7.136, 17.03, 11.14, 146.6, 11.14, 146.6, 7.136, -125.4, 7.136, -125.4, 11.14, 17.03, 11.14, 17.03, 7.136, -280.5, 7.136, -280.5, 11.14, -125.4, 11.14, -125.4, 7.136, -406.5, 7.136, -406.5, 11.14, -280.5, 11.14, -280.5, 7.136, 1165.0, 7.136, 1165.0, 11.14, 1300.0, 11.14, 1300.0, 7.136, 745.1, 7.136, 745.1, 11.14, 987.9, 11.14, 987.9, 7.136, 554.1, 7.136, 554.1, 11.14, 745.1, 11.14, 745.1, 7.136, 554.1, 11.14, 554.1, 7.136, 503.0, 28.0, 503.0, 32.0, -514.2, 7.136, -514.2, 11.14, -406.5, 11.14, -406.5, 7.136, 987.9, 7.136, 987.9, 11.14, 1165.0, 11.14, 1165.0, 7.136, 1.287, -0.6211, 1.049, -0.8514, 3.532, -0.8656, 3.558, -0.5605, 5.692, -2.189, 8.52, -2.646, 8.26, -2.39, 5.811, -1.844, 0.0, 0.0, 0.0, 0.0, -5.008, -3.231, -0.2579, 0.4988, 1.07, 0.2459, 1.574, 0.4312, -0.3866, 0.8241, 5.359, -2.142, 5.692, -2.189, 5.811, -1.844, 5.474, -1.796, 0.4365, -2.125, 5.359, -2.142, 5.474, -1.796, 0.5084, -1.768, -0.1578, -2.014, 0.4365, -2.125, 0.5084, -1.768, 0.04085, -1.708, -0.5797, -1.653, -0.1578, -2.014, 0.04085, -1.708, -0.2532, -1.49, -0.8254, -1.154, -0.5797, -1.653, -0.2532, -1.49, -0.4676, -1.082, -0.4641, 1.513, -0.404, 0.1788, -0.3276, 0.1635, -0.3657, 1.458, -0.3276, 0.1635, -0.2537, 0.1132, -0.2537, 1.491, -0.3657, 1.458, -0.5297, 1.573, -0.4586, 0.08043, -0.404, 0.1788, -0.4641, 1.513, -0.5984, 1.817, -0.5091, -0.4857, -0.4586, 0.08043, -0.5297, 1.573, -0.931, 1.686, -0.874, -0.487, -0.5091, -0.4857, -0.5984, 1.817, -0.874, -0.487, -0.8254, -1.154, -0.4676, -1.082, -0.5091, -0.4857, -1.136, 2.143, -0.931, 1.686, -0.5984, 1.817, -0.8165, 2.32, -1.521, 2.359, -1.136, 2.143, -0.8165, 2.32, -1.386, 2.698, -2.145, 2.503, -1.521, 2.359, -1.386, 2.698, -2.148, 2.868, -0.2537, 1.491, -0.2537, 0.1132, 0.4035, 0.6489, 0.4035, 0.6489, 0.4035, 1.491, -0.2537, 1.491, 0.4035, 1.936, -0.2537, 1.491, 0.4035, 1.491, -0.2537, 1.491, 0.4035, 1.936, 0.4035, 3.251, -0.2537, 3.251, 0.4035, 0.515, 0.4035, 0.6489, -0.2537, 0.1132, 0.4035, 0.515, -0.2537, 0.1132, 0.4035, 0.1242, -0.2537, -0.8215, 0.4035, -0.8215, 0.4035, 0.1242, -0.2537, 0.1132, 0.5034, 0.515, 0.4035, 0.515, 0.4035, 0.1242, 0.5034, 0.1242, 0.5034, 1.491, 0.5034, 1.936, 0.4035, 1.936, 0.4035, 1.491, 0.5034, 3.251, 0.5034, 1.936, 1.307, 3.251, 1.307, 1.565, 0.5034, 1.936, 0.5034, 1.491, 1.307, 1.565, 0.5034, 1.491, 0.5034, 0.515, 1.307, 0.3145, 0.5034, 0.515, 0.5034, 0.1242, 1.307, 0.3145, 0.5034, -0.8215, 1.307, -0.8215, 1.307, 0.3145, 0.5034, 0.1242, 1.307, 1.565, 1.307, 3.251, 0.5034, 1.936, 1.461, 2.148, 0.26, 1.776, 0.668, 1.658, 0.668, 1.658, 0.9966, 1.658, 1.461, 2.148, 1.047, 1.658, 1.461, 2.148, 0.9966, 1.658, 1.047, 1.658, 1.448, 1.658, 1.461, 2.148, 0.5606, 1.291, 0.668, 1.658, 0.1649, 1.568, 0.668, 1.658, 0.5606, 1.291, 0.668, 0.7778, 0.5871, 0.8657, 0.53, 0.8188, 0.5628, 0.7887, 0.5628, 0.7887, 0.612, 0.7614, 0.5871, 0.8657, 0.612, 0.7614, 0.668, 0.7778, 0.5871, 0.8657, 0.5606, 1.291, 0.5871, 0.8657, 0.668, 0.7778, 0.4957, 0.9412, 0.5606, 1.291, 0.3866, 1.193, 0.53, 0.8188, 0.5871, 0.8657, 0.4957, 0.9412, 0.5871, 0.8657, 0.5606, 1.291, 0.4957, 0.9412, 0.3866, 1.193, 0.5606, 1.291, 0.1649, 1.568, 0.1018, 1.381, 0.26, 1.776, 0.1649, 1.568, 0.668, 1.658, -0.2791, 1.466, 0.1018, 1.381, 0.1649, 1.568, -1.612, 2.253, 0.1649, 1.568, 0.26, 1.776, 0.1649, 1.568, -1.612, 2.253, -0.2791, 1.466, -1.843, 1.318, -0.2791, 1.466, -1.612, 2.253, 0.0, 0.0, -2.145, 2.503, -2.148, 2.868, 0.0, 0.0, 7.497, 6.673, 9.441, 6.288, 9.199, 8.101, 7.629, 7.953, -0.2776, 1.284, 0.07111, 0.944, 0.03439, 1.212, 0.03439, 1.212, 0.07111, 0.944, 0.2271, 1.104, 0.2271, 1.104, 0.07111, 0.944, 0.3294, 0.8755, 9.806, 7.692, 9.548, 7.761, 9.441, 6.288, 9.835, 6.606, 9.199, 8.101, 9.441, 6.288, 9.548, 7.761, 9.835, 6.606, 9.441, 6.288, 9.859, 6.272, 9.441, 6.288, 9.631, 5.372, 9.982, 6.023, 9.859, 6.272, 9.982, 6.023, 9.631, 5.372, 10.19, 5.842, 9.631, 5.372, 10.72, 5.537, 10.49, 5.787, 10.19, 5.842, 1.047, -0.3783, 0.9966, -0.3783, 0.9273, -0.5651, 1.047, -0.3783, 0.9273, -0.5651, 1.287, -0.6211, 1.448, -0.3783, 0.9273, -0.5651, 0.9966, -0.3783, 0.668, -0.3783, 0.6318, -0.4673, 0.6318, -0.4673, 0.6217, 0.07436, 0.5403, -0.2104, 0.5403, -0.2104, 0.6217, 0.07436, 0.5655, 0.07263, 0.668, -0.3783, 0.6217, 0.07436, 0.6318, -0.4673, 0.668, -0.3783, 0.668, 0.08903, 0.6217, 0.07436, 0.6217, 0.07436, 0.6311, 0.1142, 0.5929, 0.1218, 0.668, 0.08903, 0.6311, 0.1142, 0.6217, 0.07436, 0.5929, 0.1218, 0.5655, 0.07263, 0.6217, 0.07436, 0.5403, -0.2104, 0.5611, -0.5084, 0.6318, -0.4673, 0.5611, -0.5084, 0.6524, -0.6923, 0.6318, -0.4673, 0.8153, -0.8217, 0.9273, -0.5651, 0.6318, -0.4673, 0.6524, -0.6923, 0.8153, -0.8217, 1.049, -0.8514, 1.287, -0.6211, 0.9273, -0.5651, 0.9966, -0.3783, 1.047, -0.3783, 1.047, 0.0945, 0.9966, 0.0945, 0.4771, 1.469, 0.4771, 0.8121, 0.5271, 0.8121, 0.5271, 1.469, 0.4771, 0.5893, 0.4771, 0.1684, 0.5271, 0.5893, 0.4771, 0.1015, 0.5271, 0.1015, 0.4771, 0.1684, 0.5271, 0.1015, 0.5271, 0.5893, 0.4771, 0.1684, 2.359, 2.223, -0.3344, 1.953, 0.8941, 1.474, -0.3344, 1.953, -0.3471, 1.463, 0.8941, 1.474, 0.8941, 1.474, -0.3471, 1.463, -0.3471, 0.6195, 0.8941, 0.005854, 0.8941, 1.474, 0.8941, 0.005854, 1.762, -0.7557, 2.359, 2.223, -0.3471, 0.6195, -0.3471, -0.005481, 0.8941, 0.005854, -0.3471, -0.005481, -0.3471, -0.5735, 0.8941, 0.005854, 1.762, -0.7557, -0.3471, -0.5735, -0.5086, -0.8163, 0.8941, 0.005854, -0.3471, -0.5735, 1.762, -0.7557, 1.009, 0.6763, 0.7538, 0.333, 1.173, 0.6534, 2.601, 0.2997, 2.484, 0.4043, 1.173, 0.6534, 0.7538, 0.333, 0.7538, 0.333, 2.675, 0.1308, 2.601, 0.2997, 12.71, 5.431, 12.97, 5.774, 12.09, 5.644, 11.33, 5.586, 10.49, 5.787, 10.72, 5.537, 11.33, 5.586, 12.09, 5.644, 10.49, 5.787, 12.97, 0.4032, 10.49, 0.3945, 12.09, 0.566, 0.0, 0.0, 0.0, 0.0, 0.0, 0.0, 0.0, 0.0, 0.0, 0.0, 0.0, 0.0, 0.0, 0.0, 0.0, 0.0, 0.0, 0.0, 0.0, 0.0, 0.0, 0.0, 0.0, 0.0, 0.0, 0.0, 0.0, 0.0, 0.0, 0.0, 0.0, 0.0, 0.0, 0.0, 0.0, 0.0, 0.0, 0.0, 0.0, 0.0, 0.0, 0.0, 0.0, 0.0, 0.0, 0.0, 0.0, 0.0, 0.0, 0.0, 0.0, 0.0, 0.0, 0.0, 0.0, 0.0, 0.0, 0.0, 0.0, 0.0, 0.0, 0.0, 0.0, 0.0, 0.0, 0.0, 0.0, 0.0, 0.0, 0.0, 0.0, 0.0, 0.0, 0.0, 0.0, 0.0, 0.0, 0.0, 0.0, 0.0, 0.0, 0.0, 0.0, 0.0, 0.0, 0.0, 0.0, 0.0, 0.0, 0.0, 0.0, 0.0, 0.0, 0.0, 0.0, 0.0, 0.0, 0.0, 0.0, 0.0, 0.0, 0.0, 0.0, 0.0, 0.0, 0.0, 0.0, 0.0, 0.0, 0.0, 0.0, 0.0, 0.0, 0.0, 0.0, 0.0, 0.0, 0.0, 0.0, 0.0, 0.0, 0.0, 0.0, 0.0, 0.0, 0.0, 0.0, 0.0, 0.0, 0.0, 0.0, 0.0, 0.0, 0.0, 0.0, 0.0, 0.0, 0.0, 0.0, 0.0, 0.0, 0.0, 0.0, 0.0, 0.0, 0.0, 0.0, 0.0, 0.0, 0.0, 0.0, 0.0, 0.0, 0.0, 0.0, 0.0, 0.0, 0.0, 0.0, 0.0, 0.0, 0.0, 0.0, 0.0, 0.0, 0.0, 0.0, 0.0, 0.0, 0.0, 0.0, 0.0, 0.0, 0.0, 0.0, 0.0, 0.0, 0.0, 0.0, 0.0, 0.0, 0.0, 0.0, 0.0, 0.0, 0.0, 0.0, 0.0, 0.0, 0.0, 0.0, 0.0, 0.0, 0.0, 0.0, 0.0, 0.0, 0.0, 0.0, 0.0, 0.0, 0.0, 0.0, 0.0, 0.0, 0.0, 0.0, 0.0, 0.0, 0.0, 0.0, 0.0, 0.0, 0.0, 0.0, 0.0, 0.0, 0.0, 0.0, 0.0, 0.0, 0.0, 0.0, 0.0, 0.0, 0.0, 0.0, 0.0, 0.0, 0.0, 0.0, 0.0, 0.0, 0.0, 0.0, 0.0, 0.0, 0.0, 0.0, 0.0, 0.0, 0.0, 0.0, 0.0, 0.0, 0.0, 0.0, 0.0, 0.0, 0.0, 0.0, 0.0, 0.0, 0.0, 0.0, 0.0, 0.0, 0.0, 0.0, 0.0, 0.0, 0.0, 0.0, 0.0, 0.0, 0.0, 0.0, 0.0, 0.0, 0.0, 0.0, 0.0, 0.0, 0.0, 0.0, 0.0, 0.0, 0.0, 0.0, 0.0, 0.0, 0.0, 0.0, 0.0, 0.0, 0.0, 0.0, 0.0, 0.0, 0.0, 0.0, 0.0, 0.0, 0.0, 0.0, 0.0, 0.0, 0.0, 0.0, 0.0, 0.0, 0.0, 0.0, 0.0, 0.0, 0.0, 0.0, 0.0, 0.0, 0.0, 0.0, 0.0, 0.0, 0.0, 0.0, 0.0, 0.0, 0.0, 0.0, 0.0, 0.0, 0.0, 0.0, 0.0, 0.0, 0.0, 0.0, 0.0, 0.0, 0.0, 0.0, 0.0, 0.0, 0.0, 0.0, 0.0, 0.0, 0.0, 0.0, 0.0, 0.0, 0.0, 0.0, 0.0, 0.0, 0.0, 0.0, 0.0, 0.0, 0.0, 0.0, 0.0, 0.0, 0.0, 0.0, 0.0, 0.0, 0.0, 0.0, 0.0, 0.0, 0.0, 0.0, 0.0, 0.0, 0.0, 0.0, 0.0, 0.0, 0.0, 0.0, 0.0, 0.0, 0.0, 0.0, 0.0, 0.0, 0.0, 0.0, 0.0, 0.0, 0.0, 0.0, 0.0, 0.0, 0.0, 0.0, 0.0, 0.0, 0.0, 0.0, 0.0, 0.0, 0.0, 0.0, 0.0, 0.0, 0.0, 0.0, 0.0, 0.0, 0.0, 0.0, 0.0, 0.0, 0.0, 0.0, 0.0, 0.0, 0.0, 0.0, 0.0, 0.0, 0.0, 0.0, 0.0, 0.0, 0.0, 0.0, 0.0, 0.0, 0.0, 0.0, 0.0, 0.0, 0.0, 0.0, 0.0, 0.0, 0.0, 0.0, 0.0, -5.646, 0.1461, -7.105, -0.5217, -4.412, -0.2523, 0.0, 0.0, 0.0, 0.0, 0.0, 0.0, 0.0, 0.0, 0.0, 0.0, 0.0, 0.0, 0.0, 0.0, 0.0, 0.0, 0.0, 0.0, 0.0, 0.0, 0.0, 0.0, 0.0, 0.0, -12.02, 0.4127, 0.0, 0.0, 0.0, 0.0, 0.0, 0.0, 0.0, 0.0, 0.0, 0.0, -12.02, 0.4127, -14.79, 0.9659, -14.79, 0.9659, 0.0, 0.0, 0.0, 0.0, 0.0, 0.0, -14.79, 0.9659, -14.19, 3.64, -19.21, 3.548, 0.0, 0.0, 0.0, 0.0, 0.0, 0.0, 0.0, 0.0, 0.0, 0.0, 0.0, 0.0, 0.0, 0.0, 0.0, 0.0, 0.0, 0.0, 0.0, 0.0, 0.0, 0.0, 0.0, 0.0, -34.52, 3.04, -31.2, 3.409, 0.0, 0.0, 0.0, 0.0, -34.52, 3.04, 77.28, -31.57, 77.28, -27.57, 0.0, 0.0, -2.451, -0.6452, -0.768, -0.3144, 0.0, 0.0, 0.0, 0.0, 0.0, 0.0, 0.0, 0.0, 0.0, 0.0, 0.0, 0.0, 0.0, 0.0, 0.0, 0.0, 0.0, 0.0, 0.0, 0.0, 0.0, 0.0, 0.0, 0.0, 0.0, 0.0, 0.0, 0.0, 0.0, 0.0, 0.0, 0.0, 0.0, 0.0, 0.0, 0.0, 0.0, 0.0, 0.0, 0.0, 0.0, 0.0, 0.0, 0.0, 0.0, 0.0, 0.0, 0.0, 0.0, 0.0, 0.0, 0.0, 0.0, 0.0, 0.0, 0.0, 0.0, 0.0, 0.0, 0.0, 0.0, 0.0, 0.0, 0.0, 0.0, 0.0, 0.0, 0.0, 0.0, 0.0, 0.0, 0.0, 0.0, 0.0, 0.0, 0.0])
me_plane_003.materials.append(mat_sand_01)
me_plane_003.materials.append(mat_rocks_01)
me_plane_003.materials.append(mat_tarmac_01)
me_plane_003.materials.append(mat_fence)
me_plane_003.use_remesh_fix_poles = True
me_plane_003.use_remesh_preserve_attributes = False
me_plane_003.use_mirror_vertex_groups = False
me_plane_003.update()

# ---- objects
ob_sunlight = bpy.data.objects.new('SunLight', light_area_001)
ob_cylinder = bpy.data.objects.new('Cylinder', None)
ob_hangar_door_frame = bpy.data.objects.new('hangar door frame', None)
ob_hangar_structure = bpy.data.objects.new('hangar structure', None)
ob_roof_supports = bpy.data.objects.new('roof supports', None)
ob_cylinder_002 = bpy.data.objects.new('Cylinder.002', me_cylinder)
ob_hangar_door_frame_001 = bpy.data.objects.new('hangar door frame.001', me_plane_001)
ob_hangar_structure_002 = bpy.data.objects.new('hangar structure.002', me_plane)
ob_roof_supports_001 = bpy.data.objects.new('roof supports.001', me_cube_010)
ob_airfield_col = bpy.data.objects.new('airfield-col', me_plane_003)

# ---- transforms, parenting, visibility, modifiers, constraints
ob_sunlight.location = (68.2, -310.9, 662.4)
ob_sunlight.rotation_euler = (5.84, 0.8909, 0.1463)
ob_sunlight.lineart.crease_threshold = 0.0
ob_cylinder.location = (0.0, 0.0, 0.0)
ob_hangar_door_frame.location = (0.0, 0.0, 0.0)
ob_hangar_structure.location = (0.0, 0.0, 0.0)
ob_roof_supports.location = (0.0, 0.0, 0.0)
ob_cylinder_002.location = (-118.1, -6.82, -2.241)
ob_cylinder_002.rotation_euler = (0.0, -0.0, -0.1977)
ob_cylinder_002.scale = (0.35, 0.35, 1.0)
ob_cylinder_002.lineart.crease_threshold = 0.0
ob_hangar_door_frame_001.location = (-147.0, -5.308, -2.248)
ob_hangar_door_frame_001.rotation_euler = (0.0, -0.0, -0.1977)
ob_hangar_door_frame_001.lineart.crease_threshold = 0.0
ob_hangar_structure_002.location = (-146.7, -5.357, -2.248)
ob_hangar_structure_002.rotation_euler = (0.0, -0.0, -0.1977)
ob_hangar_structure_002.lineart.crease_threshold = 0.0
ob_roof_supports_001.location = (-132.1, -130.7, -0.691)
ob_roof_supports_001.rotation_euler = (0.0, -0.0, -0.1977)
ob_roof_supports_001.scale = (-4.0, 4.0, 0.5)
ob_roof_supports_001.lineart.crease_threshold = 0.0
ob_airfield_col.location = (-73.13, 0.0, 0.0)
ob_airfield_col.lineart.crease_threshold = 0.0
_m = ob_airfield_col.modifiers.new('Auto Smooth', 'NODES')
_m.node_group = ng_auto_smooth
_gi = [s.identifier for s in ng_auto_smooth.interface.items_tree if s.item_type == 'SOCKET' and s.in_out == 'INPUT']
_m[_gi[1]] = 0.5952  # Angle

# ---- collection membership
scene.collection.objects.link(ob_sunlight)
col_hanger1.objects.link(ob_cylinder)
col_hanger1.objects.link(ob_hangar_door_frame)
col_hanger1.objects.link(ob_hangar_structure)
col_hanger1.objects.link(ob_roof_supports)
col_hanger2.objects.link(ob_cylinder_002)
col_hanger2.objects.link(ob_hangar_door_frame_001)
col_hanger2.objects.link(ob_hangar_structure_002)
col_hanger2.objects.link(ob_roof_supports_001)
col_ground.objects.link(ob_airfield_col)

# ---- scene / render settings (as saved in the file)
scene.frame_start = 1; scene.frame_end = 250; scene.frame_set(1)
scene.render.engine = 'BLENDER_EEVEE_NEXT'
scene.cycles.use_denoising = False
scene.cycles.samples = 128
scene.cycles.sampling_pattern = 'TABULATED_SOBOL'
scene.cycles.use_adaptive_sampling = False
scene.cycles.use_light_tree = False
scene.view_settings.view_transform = 'Filmic'
bpy.context.view_layer.update()

# ---- added for rendering (the .blend has no active camera): camera
cam_auto = bpy.data.cameras.new('AutoCamera')
cam_auto.lens = 50.0
cam_auto.sensor_width = 36.0
cam_auto.clip_end = 93574.1
ob_auto_camera = bpy.data.objects.new('AutoCamera', cam_auto)
scene.collection.objects.link(ob_auto_camera)
ob_auto_camera.location = (4869.83, -5253.07, 4303.62)
ob_auto_camera.rotation_euler = (1.09748, -7.21219e-08, 0.694738)
scene.camera = ob_auto_camera
bpy.context.view_layer.update()
